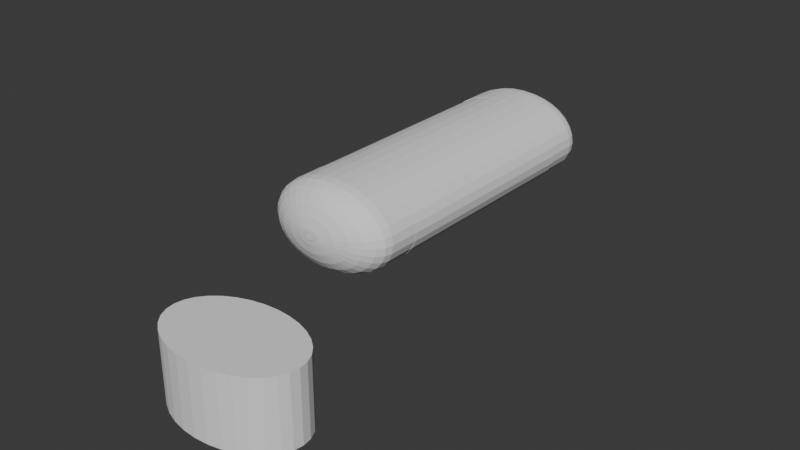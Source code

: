 # Source: compressortank2.blend  (saved by Blender 4.0.36; exported with 4.5.12 LTS)
import bpy
from mathutils import Matrix  # noqa: F401  (used for matrix-valued properties, if any)

bpy.ops.wm.read_factory_settings(use_empty=True)
scene = bpy.context.scene
scene.name = 'Scene'

# ---- collections
col_collection = bpy.data.collections.new('Collection'); scene.collection.children.link(col_collection)

# ---- world
world_world = bpy.data.worlds.new('World'); scene.world = world_world
world_world.use_nodes = True; world_world.node_tree.nodes.clear()
_N = world_world.node_tree.nodes; _L = world_world.node_tree.links
n0 = _N.new('ShaderNodeOutputWorld'); n0.name = 'World Output'; n0.location = (300, 300)
n1 = _N.new('ShaderNodeBackground'); n1.name = 'Background'; n1.location = (10, 300)
n1.inputs[0].default_value = (0.05088, 0.05088, 0.05088, 1.0)
_L.new(n1.outputs[0], n0.inputs[0])
n0.is_active_output = True
world_world.color = (0.05088, 0.05088, 0.05088)
world_world.use_sun_shadow = False
world_world.sun_shadow_jitter_overblur = 0.0

# ---- meshes
me_cylinder_002 = bpy.data.meshes.new('Cylinder.002')
me_cylinder_002.from_pydata([(0.0, 1.0, -1.0), (0.0, 1.0, 1.0), (0.1951, 0.9808, -1.0), (0.1951, 0.9808, 1.0), (0.3827, 0.9239, -1.0), (0.3827, 0.9239, 1.0), (0.5556, 0.8315, -1.0), (0.5556, 0.8315, 1.0), (0.7071, 0.7071, -1.0), (0.7071, 0.7071, 1.0), (0.8315, 0.5556, -1.0), (0.8315, 0.5556, 1.0), (0.9239, 0.3827, -1.0), (0.9239, 0.3827, 1.0), (0.9808, 0.1951, -1.0), (0.9808, 0.1951, 1.0), (1.0, 0.0, -1.0), (1.0, 0.0, 1.0), (0.9808, -0.1951, -1.0), (0.9808, -0.1951, 1.0), (0.9239, -0.3827, -1.0), (0.9239, -0.3827, 1.0), (0.8315, -0.5556, -1.0), (0.8315, -0.5556, 1.0), (0.7071, -0.7071, -1.0), (0.7071, -0.7071, 1.0), (0.5556, -0.8315, -1.0), (0.5556, -0.8315, 1.0), (0.3827, -0.9239, -1.0), (0.3827, -0.9239, 1.0), (0.1951, -0.9808, -1.0), (0.1951, -0.9808, 1.0), (0.0, -1.0, -1.0), (0.0, -1.0, 1.0), (-0.1951, -0.9808, -1.0), (-0.1951, -0.9808, 1.0), (-0.3827, -0.9239, -1.0), (-0.3827, -0.9239, 1.0), (-0.5556, -0.8315, -1.0), (-0.5556, -0.8315, 1.0), (-0.7071, -0.7071, -1.0), (-0.7071, -0.7071, 1.0), (-0.8315, -0.5556, -1.0), (-0.8315, -0.5556, 1.0), (-0.9239, -0.3827, -1.0), (-0.9239, -0.3827, 1.0), (-0.9808, -0.1951, -1.0), (-0.9808, -0.1951, 1.0), (-1.0, 0.0, -1.0), (-1.0, 0.0, 1.0), (-0.9808, 0.1951, -1.0), (-0.9808, 0.1951, 1.0), (-0.9239, 0.3827, -1.0), (-0.9239, 0.3827, 1.0), (-0.8315, 0.5556, -1.0), (-0.8315, 0.5556, 1.0), (-0.7071, 0.7071, -1.0), (-0.7071, 0.7071, 1.0), (-0.5556, 0.8315, -1.0), (-0.5556, 0.8315, 1.0), (-0.3827, 0.9239, -1.0), (-0.3827, 0.9239, 1.0), (-0.1951, 0.9808, -1.0), (-0.1951, 0.9808, 1.0)], [], [(0, 1, 3, 2), (2, 3, 5, 4), (4, 5, 7, 6), (6, 7, 9, 8), (8, 9, 11, 10), (10, 11, 13, 12), (12, 13, 15, 14), (14, 15, 17, 16), (16, 17, 19, 18), (18, 19, 21, 20), (20, 21, 23, 22), (22, 23, 25, 24), (24, 25, 27, 26), (26, 27, 29, 28), (28, 29, 31, 30), (30, 31, 33, 32), (32, 33, 35, 34), (34, 35, 37, 36), (36, 37, 39, 38), (38, 39, 41, 40), (40, 41, 43, 42), (42, 43, 45, 44), (44, 45, 47, 46), (46, 47, 49, 48), (48, 49, 51, 50), (50, 51, 53, 52), (52, 53, 55, 54), (54, 55, 57, 56), (56, 57, 59, 58), (58, 59, 61, 60), (3, 1, 63, 61, 59, 57, 55, 53, 51, 49, 47, 45, 43, 41, 39, 37, 35, 33, 31, 29, 27, 25, 23, 21, 19, 17, 15, 13, 11, 9, 7, 5), (60, 61, 63, 62), (62, 63, 1, 0), (0, 2, 4, 6, 8, 10, 12, 14, 16, 18, 20, 22, 24, 26, 28, 30, 32, 34, 36, 38, 40, 42, 44, 46, 48, 50, 52, 54, 56, 58, 60, 62)])
_uv = me_cylinder_002.uv_layers.new(name='UVMap')
_uv.uv.foreach_set('vector', [1.0, 0.5, 1.0, 1.0, 0.9688, 1.0, 0.9688, 0.5, 0.9688, 0.5, 0.9688, 1.0, 0.9375, 1.0, 0.9375, 0.5, 0.9375, 0.5, 0.9375, 1.0, 0.9062, 1.0, 0.9062, 0.5, 0.9062, 0.5, 0.9062, 1.0, 0.875, 1.0, 0.875, 0.5, 0.875, 0.5, 0.875, 1.0, 0.8438, 1.0, 0.8438, 0.5, 0.8438, 0.5, 0.8438, 1.0, 0.8125, 1.0, 0.8125, 0.5, 0.8125, 0.5, 0.8125, 1.0, 0.7812, 1.0, 0.7812, 0.5, 0.7812, 0.5, 0.7812, 1.0, 0.75, 1.0, 0.75, 0.5, 0.75, 0.5, 0.75, 1.0, 0.7188, 1.0, 0.7188, 0.5, 0.7188, 0.5, 0.7188, 1.0, 0.6875, 1.0, 0.6875, 0.5, 0.6875, 0.5, 0.6875, 1.0, 0.6562, 1.0, 0.6562, 0.5, 0.6562, 0.5, 0.6562, 1.0, 0.625, 1.0, 0.625, 0.5, 0.625, 0.5, 0.625, 1.0, 0.5938, 1.0, 0.5938, 0.5, 0.5938, 0.5, 0.5938, 1.0, 0.5625, 1.0, 0.5625, 0.5, 0.5625, 0.5, 0.5625, 1.0, 0.5312, 1.0, 0.5312, 0.5, 0.5312, 0.5, 0.5312, 1.0, 0.5, 1.0, 0.5, 0.5, 0.5, 0.5, 0.5, 1.0, 0.4688, 1.0, 0.4688, 0.5, 0.4688, 0.5, 0.4688, 1.0, 0.4375, 1.0, 0.4375, 0.5, 0.4375, 0.5, 0.4375, 1.0, 0.4062, 1.0, 0.4062, 0.5, 0.4062, 0.5, 0.4062, 1.0, 0.375, 1.0, 0.375, 0.5, 0.375, 0.5, 0.375, 1.0, 0.3438, 1.0, 0.3438, 0.5, 0.3438, 0.5, 0.3438, 1.0, 0.3125, 1.0, 0.3125, 0.5, 0.3125, 0.5, 0.3125, 1.0, 0.2812, 1.0, 0.2812, 0.5, 0.2812, 0.5, 0.2812, 1.0, 0.25, 1.0, 0.25, 0.5, 0.25, 0.5, 0.25, 1.0, 0.2188, 1.0, 0.2188, 0.5, 0.2188, 0.5, 0.2188, 1.0, 0.1875, 1.0, 0.1875, 0.5, 0.1875, 0.5, 0.1875, 1.0, 0.1562, 1.0, 0.1562, 0.5, 0.1562, 0.5, 0.1562, 1.0, 0.125, 1.0, 0.125, 0.5, 0.125, 0.5, 0.125, 1.0, 0.09375, 1.0, 0.09375, 0.5, 0.09375, 0.5, 0.09375, 1.0, 0.0625, 1.0, 0.0625, 0.5, 0.2968, 0.4854, 0.25, 0.49, 0.2032, 0.4854, 0.1582, 0.4717, 0.1167, 0.4496, 0.08029, 0.4197, 0.05045, 0.3833, 0.02827, 0.3418, 0.01461, 0.2968, 0.01, 0.25, 0.01461, 0.2032, 0.02827, 0.1582, 0.05045, 0.1167, 0.08029, 0.08029, 0.1167, 0.05045, 0.1582, 0.02827, 0.2032, 0.01461, 0.25, 0.01, 0.2968, 0.01461, 0.3418, 0.02827, 0.3833, 0.05045, 0.4197, 0.08029, 0.4496, 0.1167, 0.4717, 0.1582, 0.4854, 0.2032, 0.49, 0.25, 0.4854, 0.2968, 0.4717, 0.3418, 0.4496, 0.3833, 0.4197, 0.4197, 0.3833, 0.4496, 0.3418, 0.4717, 0.0625, 0.5, 0.0625, 1.0, 0.03125, 1.0, 0.03125, 0.5, 0.03125, 0.5, 0.03125, 1.0, 0.0, 1.0, 0.0, 0.5, 0.75, 0.49, 0.7968, 0.4854, 0.8418, 0.4717, 0.8833, 0.4496, 0.9197, 0.4197, 0.9496, 0.3833, 0.9717, 0.3418, 0.9854, 0.2968, 0.99, 0.25, 0.9854, 0.2032, 0.9717, 0.1582, 0.9496, 0.1167, 0.9197, 0.08029, 0.8833, 0.05045, 0.8418, 0.02827, 0.7968, 0.01461, 0.75, 0.01, 0.7032, 0.01461, 0.6582, 0.02827, 0.6167, 0.05045, 0.5803, 0.08029, 0.5504, 0.1167, 0.5283, 0.1582, 0.5146, 0.2032, 0.51, 0.25, 0.5146, 0.2968, 0.5283, 0.3418, 0.5504, 0.3833, 0.5803, 0.4197, 0.6167, 0.4496, 0.6582, 0.4717, 0.7032, 0.4854])
me_cylinder_002.update()
me_cylinder_004 = bpy.data.meshes.new('Cylinder.004')
me_cylinder_004.from_pydata([(0.0, 1.0, -1.0), (0.1951, 0.9808, -1.0), (0.3827, 0.9239, -1.0), (0.5556, 0.8315, -1.0), (0.7071, 0.7071, -1.0), (0.8315, 0.5556, -1.0), (0.9239, 0.3827, -1.0), (0.9808, 0.1951, -1.0), (1.0, 0.0, -1.0), (0.9808, -0.1951, -1.0), (0.9239, -0.3827, -1.0), (0.8315, -0.5556, -1.0), (0.7071, -0.7071, -1.0), (0.5556, -0.8315, -1.0), (0.3827, -0.9239, -1.0), (0.1951, -0.9808, -1.0), (0.0, -1.0, -1.0), (-0.1951, -0.9808, -1.0), (-0.3827, -0.9239, -1.0), (-0.5556, -0.8315, -1.0), (-0.7071, -0.7071, -1.0), (-0.8315, -0.5556, -1.0), (-0.9239, -0.3827, -1.0), (-0.9808, -0.1951, -1.0), (-1.0, 0.0, -1.0), (-0.9808, 0.1951, -1.0), (-0.9239, 0.3827, -1.0), (-0.8315, 0.5556, -1.0), (-0.7071, 0.7071, -1.0), (-0.5556, 0.8315, -1.0), (-0.3827, 0.9239, -1.0), (-0.1951, 0.9808, -1.0), (0.0, -0.0664, 1.0), (0.0, 1.0, -0.06127), (0.0, 0.1709, 0.9734), (0.0, 0.3963, 0.8949), (0.0, 0.5985, 0.7685), (0.0, 0.7673, 0.6004), (0.0, 0.8944, 0.3992), (0.0, 0.9733, 0.1749), (-0.01295, -0.06513, 1.0), (0.1951, 0.9808, -0.06127), (0.03334, 0.1676, 0.9734), (0.07731, 0.3887, 0.8949), (0.1168, 0.587, 0.7685), (0.1497, 0.7526, 0.6004), (0.1745, 0.8772, 0.3992), (0.1899, 0.9546, 0.1749), (-0.02541, -0.06135, 1.0), (0.3827, 0.9239, -0.06127), (0.0654, 0.1579, 0.9734), (0.1517, 0.3661, 0.8949), (0.229, 0.5529, 0.7685), (0.2937, 0.7089, 0.6004), (0.3423, 0.8263, 0.3992), (0.3725, 0.8992, 0.1749), (-0.03689, -0.05521, 1.0), (0.5556, 0.8315, -0.06127), (0.09494, 0.1421, 0.9734), (0.2202, 0.3295, 0.8949), (0.3325, 0.4976, 0.7685), (0.4263, 0.638, 0.6004), (0.4969, 0.7437, 0.3992), (0.5407, 0.8092, 0.1749), (-0.04695, -0.04695, 1.0), (0.7071, 0.7071, -0.06127), (0.1208, 0.1208, 0.9734), (0.2802, 0.2802, 0.8949), (0.4232, 0.4232, 0.7685), (0.5426, 0.5426, 0.6004), (0.6324, 0.6324, 0.3992), (0.6882, 0.6882, 0.1749), (-0.05521, -0.03689, 1.0), (0.8315, 0.5556, -0.06127), (0.1421, 0.09494, 0.9734), (0.3295, 0.2202, 0.8949), (0.4976, 0.3325, 0.7685), (0.638, 0.4263, 0.6004), (0.7437, 0.4969, 0.3992), (0.8092, 0.5407, 0.1749), (-0.06135, -0.02541, 1.0), (0.9239, 0.3827, -0.06127), (0.1579, 0.0654, 0.9734), (0.3661, 0.1517, 0.8949), (0.5529, 0.229, 0.7685), (0.7089, 0.2937, 0.6004), (0.8263, 0.3423, 0.3992), (0.8992, 0.3725, 0.1749), (-0.06513, -0.01295, 1.0), (0.9808, 0.1951, -0.06127), (0.1676, 0.03334, 0.9734), (0.3887, 0.07731, 0.8949), (0.587, 0.1168, 0.7685), (0.7526, 0.1497, 0.6004), (0.8772, 0.1745, 0.3992), (0.9546, 0.1899, 0.1749), (-0.0664, 0.0, 1.0), (1.0, 0.0, -0.06127), (0.1709, 0.0, 0.9734), (0.3963, 0.0, 0.8949), (0.5985, 0.0, 0.7685), (0.7673, 0.0, 0.6004), (0.8944, 0.0, 0.3992), (0.9733, 0.0, 0.1749), (-0.06513, 0.01295, 1.0), (0.9808, -0.1951, -0.06127), (0.1676, -0.03334, 0.9734), (0.3887, -0.07731, 0.8949), (0.587, -0.1168, 0.7685), (0.7526, -0.1497, 0.6004), (0.8772, -0.1745, 0.3992), (0.9546, -0.1899, 0.1749), (-0.06135, 0.02541, 1.0), (0.9239, -0.3827, -0.06127), (0.1579, -0.0654, 0.9734), (0.3661, -0.1517, 0.8949), (0.5529, -0.229, 0.7685), (0.7089, -0.2937, 0.6004), (0.8263, -0.3423, 0.3992), (0.8992, -0.3725, 0.1749), (-0.05521, 0.03689, 1.0), (0.8315, -0.5556, -0.06127), (0.1421, -0.09494, 0.9734), (0.3295, -0.2202, 0.8949), (0.4976, -0.3325, 0.7685), (0.638, -0.4263, 0.6004), (0.7437, -0.4969, 0.3992), (0.8092, -0.5407, 0.1749), (-0.04695, 0.04695, 1.0), (0.7071, -0.7071, -0.06127), (0.1208, -0.1208, 0.9734), (0.2802, -0.2802, 0.8949), (0.4232, -0.4232, 0.7685), (0.5426, -0.5426, 0.6004), (0.6324, -0.6324, 0.3992), (0.6882, -0.6882, 0.1749), (-0.03689, 0.05521, 1.0), (0.5556, -0.8315, -0.06127), (0.09494, -0.1421, 0.9734), (0.2202, -0.3295, 0.8949), (0.3325, -0.4976, 0.7685), (0.4263, -0.638, 0.6004), (0.4969, -0.7437, 0.3992), (0.5407, -0.8092, 0.1749), (-0.02541, 0.06135, 1.0), (0.3827, -0.9239, -0.06127), (0.0654, -0.1579, 0.9734), (0.1517, -0.3661, 0.8949), (0.229, -0.5529, 0.7685), (0.2937, -0.7089, 0.6004), (0.3423, -0.8263, 0.3992), (0.3725, -0.8992, 0.1749), (-0.01295, 0.06513, 1.0), (0.1951, -0.9808, -0.06127), (0.03334, -0.1676, 0.9734), (0.07731, -0.3887, 0.8949), (0.1168, -0.587, 0.7685), (0.1497, -0.7526, 0.6004), (0.1745, -0.8772, 0.3992), (0.1899, -0.9546, 0.1749), (0.0, 0.0664, 1.0), (0.0, -1.0, -0.06127), (0.0, -0.1709, 0.9734), (0.0, -0.3963, 0.8949), (0.0, -0.5985, 0.7685), (0.0, -0.7673, 0.6004), (0.0, -0.8944, 0.3992), (0.0, -0.9733, 0.1749), (0.01295, 0.06513, 1.0), (-0.1951, -0.9808, -0.06127), (-0.03334, -0.1676, 0.9734), (-0.07731, -0.3887, 0.8949), (-0.1168, -0.587, 0.7685), (-0.1497, -0.7526, 0.6004), (-0.1745, -0.8772, 0.3992), (-0.1899, -0.9546, 0.1749), (0.02541, 0.06135, 1.0), (-0.3827, -0.9239, -0.06127), (-0.0654, -0.1579, 0.9734), (-0.1517, -0.3661, 0.8949), (-0.229, -0.5529, 0.7685), (-0.2937, -0.7089, 0.6004), (-0.3423, -0.8263, 0.3992), (-0.3725, -0.8992, 0.1749), (0.03689, 0.05521, 1.0), (-0.5556, -0.8315, -0.06127), (-0.09494, -0.1421, 0.9734), (-0.2202, -0.3295, 0.8949), (-0.3325, -0.4976, 0.7685), (-0.4263, -0.638, 0.6004), (-0.4969, -0.7437, 0.3992), (-0.5407, -0.8092, 0.1749), (0.04695, 0.04695, 1.0), (-0.7071, -0.7071, -0.06127), (-0.1208, -0.1208, 0.9734), (-0.2802, -0.2802, 0.8949), (-0.4232, -0.4232, 0.7685), (-0.5426, -0.5426, 0.6004), (-0.6324, -0.6324, 0.3992), (-0.6882, -0.6882, 0.1749), (0.05521, 0.03689, 1.0), (-0.8315, -0.5556, -0.06127), (-0.1421, -0.09494, 0.9734), (-0.3295, -0.2202, 0.8949), (-0.4976, -0.3325, 0.7685), (-0.638, -0.4263, 0.6004), (-0.7437, -0.4969, 0.3992), (-0.8092, -0.5407, 0.1749), (0.06135, 0.02541, 1.0), (-0.9239, -0.3827, -0.06127), (-0.1579, -0.0654, 0.9734), (-0.3661, -0.1517, 0.8949), (-0.5529, -0.229, 0.7685), (-0.7089, -0.2937, 0.6004), (-0.8263, -0.3423, 0.3992), (-0.8992, -0.3725, 0.1749), (0.06513, 0.01295, 1.0), (-0.9808, -0.1951, -0.06127), (-0.1676, -0.03334, 0.9734), (-0.3887, -0.07731, 0.8949), (-0.587, -0.1168, 0.7685), (-0.7526, -0.1497, 0.6004), (-0.8772, -0.1745, 0.3992), (-0.9546, -0.1899, 0.1749), (0.0664, 0.0, 1.0), (-1.0, 0.0, -0.06127), (-0.1709, 0.0, 0.9734), (-0.3963, 0.0, 0.8949), (-0.5985, 0.0, 0.7685), (-0.7673, 0.0, 0.6004), (-0.8944, 0.0, 0.3992), (-0.9733, 0.0, 0.1749), (0.06513, -0.01295, 1.0), (-0.9808, 0.1951, -0.06127), (-0.1676, 0.03334, 0.9734), (-0.3887, 0.07731, 0.8949), (-0.587, 0.1168, 0.7685), (-0.7526, 0.1497, 0.6004), (-0.8772, 0.1745, 0.3992), (-0.9546, 0.1899, 0.1749), (0.06135, -0.02541, 1.0), (-0.9239, 0.3827, -0.06127), (-0.1579, 0.0654, 0.9734), (-0.3661, 0.1517, 0.8949), (-0.5529, 0.229, 0.7685), (-0.7089, 0.2937, 0.6004), (-0.8263, 0.3423, 0.3992), (-0.8992, 0.3725, 0.1749), (0.05521, -0.03689, 1.0), (-0.8315, 0.5556, -0.06127), (-0.1421, 0.09494, 0.9734), (-0.3295, 0.2202, 0.8949), (-0.4976, 0.3325, 0.7685), (-0.638, 0.4263, 0.6004), (-0.7437, 0.4969, 0.3992), (-0.8092, 0.5407, 0.1749), (0.04695, -0.04695, 1.0), (-0.7071, 0.7071, -0.06127), (-0.1208, 0.1208, 0.9734), (-0.2802, 0.2802, 0.8949), (-0.4232, 0.4232, 0.7685), (-0.5426, 0.5426, 0.6004), (-0.6324, 0.6324, 0.3992), (-0.6882, 0.6882, 0.1749), (0.03689, -0.05521, 1.0), (-0.5556, 0.8315, -0.06127), (-0.09494, 0.1421, 0.9734), (-0.2202, 0.3295, 0.8949), (-0.3325, 0.4976, 0.7685), (-0.4263, 0.638, 0.6004), (-0.4969, 0.7437, 0.3992), (-0.5407, 0.8092, 0.1749), (0.02541, -0.06135, 1.0), (-0.3827, 0.9239, -0.06127), (-0.0654, 0.1579, 0.9734), (-0.1517, 0.3661, 0.8949), (-0.229, 0.5529, 0.7685), (-0.2937, 0.7089, 0.6004), (-0.3423, 0.8263, 0.3992), (-0.3725, 0.8992, 0.1749), (0.01295, -0.06513, 1.0), (-0.1951, 0.9808, -0.06127), (-0.03334, 0.1676, 0.9734), (-0.07731, 0.3887, 0.8949), (-0.1168, 0.587, 0.7685), (-0.1497, 0.7526, 0.6004), (-0.1745, 0.8772, 0.3992), (-0.1899, 0.9546, 0.1749)], [], [(31, 281, 33, 0), (2, 49, 57, 3), (3, 57, 65, 4), (4, 65, 73, 5), (5, 73, 81, 6), (6, 81, 89, 7), (7, 89, 97, 8), (8, 97, 105, 9), (9, 105, 113, 10), (10, 113, 121, 11), (11, 121, 129, 12), (12, 129, 137, 13), (13, 137, 145, 14), (14, 145, 153, 15), (15, 153, 161, 16), (16, 161, 169, 17), (17, 169, 177, 18), (18, 177, 185, 19), (19, 185, 193, 20), (20, 193, 201, 21), (21, 201, 209, 22), (22, 209, 217, 23), (23, 217, 225, 24), (24, 225, 233, 25), (25, 233, 241, 26), (26, 241, 249, 27), (27, 249, 257, 28), (28, 257, 265, 29), (29, 265, 273, 30), (30, 273, 281, 31), (0, 33, 41, 1), (1, 41, 49, 2), (0, 1, 2, 3, 4, 5, 6, 7, 8, 9, 10, 11, 12, 13, 14, 15, 16, 17, 18, 19, 20, 21, 22, 23, 24, 25, 26, 27, 28, 29, 30, 31), (41, 33, 39, 47), (47, 39, 38, 46), (46, 38, 37, 45), (45, 37, 36, 44), (44, 36, 35, 43), (43, 35, 34, 42), (42, 34, 32, 40), (49, 41, 47, 55), (55, 47, 46, 54), (54, 46, 45, 53), (53, 45, 44, 52), (52, 44, 43, 51), (51, 43, 42, 50), (50, 42, 40, 48), (57, 49, 55, 63), (63, 55, 54, 62), (62, 54, 53, 61), (61, 53, 52, 60), (60, 52, 51, 59), (59, 51, 50, 58), (58, 50, 48, 56), (65, 57, 63, 71), (71, 63, 62, 70), (70, 62, 61, 69), (69, 61, 60, 68), (68, 60, 59, 67), (67, 59, 58, 66), (66, 58, 56, 64), (73, 65, 71, 79), (79, 71, 70, 78), (78, 70, 69, 77), (77, 69, 68, 76), (76, 68, 67, 75), (75, 67, 66, 74), (74, 66, 64, 72), (81, 73, 79, 87), (87, 79, 78, 86), (86, 78, 77, 85), (85, 77, 76, 84), (84, 76, 75, 83), (83, 75, 74, 82), (82, 74, 72, 80), (89, 81, 87, 95), (95, 87, 86, 94), (94, 86, 85, 93), (93, 85, 84, 92), (92, 84, 83, 91), (91, 83, 82, 90), (90, 82, 80, 88), (97, 89, 95, 103), (103, 95, 94, 102), (102, 94, 93, 101), (101, 93, 92, 100), (100, 92, 91, 99), (99, 91, 90, 98), (98, 90, 88, 96), (105, 97, 103, 111), (111, 103, 102, 110), (110, 102, 101, 109), (109, 101, 100, 108), (108, 100, 99, 107), (107, 99, 98, 106), (106, 98, 96, 104), (113, 105, 111, 119), (119, 111, 110, 118), (118, 110, 109, 117), (117, 109, 108, 116), (116, 108, 107, 115), (115, 107, 106, 114), (114, 106, 104, 112), (121, 113, 119, 127), (127, 119, 118, 126), (126, 118, 117, 125), (125, 117, 116, 124), (124, 116, 115, 123), (123, 115, 114, 122), (122, 114, 112, 120), (129, 121, 127, 135), (135, 127, 126, 134), (134, 126, 125, 133), (133, 125, 124, 132), (132, 124, 123, 131), (131, 123, 122, 130), (130, 122, 120, 128), (137, 129, 135, 143), (143, 135, 134, 142), (142, 134, 133, 141), (141, 133, 132, 140), (140, 132, 131, 139), (139, 131, 130, 138), (138, 130, 128, 136), (145, 137, 143, 151), (151, 143, 142, 150), (150, 142, 141, 149), (149, 141, 140, 148), (148, 140, 139, 147), (147, 139, 138, 146), (146, 138, 136, 144), (153, 145, 151, 159), (159, 151, 150, 158), (158, 150, 149, 157), (157, 149, 148, 156), (156, 148, 147, 155), (155, 147, 146, 154), (154, 146, 144, 152), (161, 153, 159, 167), (167, 159, 158, 166), (166, 158, 157, 165), (165, 157, 156, 164), (164, 156, 155, 163), (163, 155, 154, 162), (162, 154, 152, 160), (169, 161, 167, 175), (175, 167, 166, 174), (174, 166, 165, 173), (173, 165, 164, 172), (172, 164, 163, 171), (171, 163, 162, 170), (170, 162, 160, 168), (177, 169, 175, 183), (183, 175, 174, 182), (182, 174, 173, 181), (181, 173, 172, 180), (180, 172, 171, 179), (179, 171, 170, 178), (178, 170, 168, 176), (185, 177, 183, 191), (191, 183, 182, 190), (190, 182, 181, 189), (189, 181, 180, 188), (188, 180, 179, 187), (187, 179, 178, 186), (186, 178, 176, 184), (193, 185, 191, 199), (199, 191, 190, 198), (198, 190, 189, 197), (197, 189, 188, 196), (196, 188, 187, 195), (195, 187, 186, 194), (194, 186, 184, 192), (201, 193, 199, 207), (207, 199, 198, 206), (206, 198, 197, 205), (205, 197, 196, 204), (204, 196, 195, 203), (203, 195, 194, 202), (202, 194, 192, 200), (209, 201, 207, 215), (215, 207, 206, 214), (214, 206, 205, 213), (213, 205, 204, 212), (212, 204, 203, 211), (211, 203, 202, 210), (210, 202, 200, 208), (217, 209, 215, 223), (223, 215, 214, 222), (222, 214, 213, 221), (221, 213, 212, 220), (220, 212, 211, 219), (219, 211, 210, 218), (218, 210, 208, 216), (225, 217, 223, 231), (231, 223, 222, 230), (230, 222, 221, 229), (229, 221, 220, 228), (228, 220, 219, 227), (227, 219, 218, 226), (226, 218, 216, 224), (233, 225, 231, 239), (239, 231, 230, 238), (238, 230, 229, 237), (237, 229, 228, 236), (236, 228, 227, 235), (235, 227, 226, 234), (234, 226, 224, 232), (241, 233, 239, 247), (247, 239, 238, 246), (246, 238, 237, 245), (245, 237, 236, 244), (244, 236, 235, 243), (243, 235, 234, 242), (242, 234, 232, 240), (249, 241, 247, 255), (255, 247, 246, 254), (254, 246, 245, 253), (253, 245, 244, 252), (252, 244, 243, 251), (251, 243, 242, 250), (250, 242, 240, 248), (257, 249, 255, 263), (263, 255, 254, 262), (262, 254, 253, 261), (261, 253, 252, 260), (260, 252, 251, 259), (259, 251, 250, 258), (258, 250, 248, 256), (265, 257, 263, 271), (271, 263, 262, 270), (270, 262, 261, 269), (269, 261, 260, 268), (268, 260, 259, 267), (267, 259, 258, 266), (266, 258, 256, 264), (273, 265, 271, 279), (279, 271, 270, 278), (278, 270, 269, 277), (277, 269, 268, 276), (276, 268, 267, 275), (275, 267, 266, 274), (274, 266, 264, 272), (281, 273, 279, 287), (287, 279, 278, 286), (286, 278, 277, 285), (285, 277, 276, 284), (284, 276, 275, 283), (283, 275, 274, 282), (282, 274, 272, 280), (33, 281, 287, 39), (39, 287, 286, 38), (38, 286, 285, 37), (37, 285, 284, 36), (36, 284, 283, 35), (35, 283, 282, 34), (34, 282, 280, 32), (40, 32, 280, 272, 264, 256, 248, 240, 232, 224, 216, 208, 200, 192, 184, 176, 168, 160, 152, 144, 136, 128, 120, 112, 104, 96, 88, 80, 72, 64, 56, 48)])
_uv = me_cylinder_004.uv_layers.new(name='UVMap')
_uv.uv.foreach_set('vector', [0.03125, 0.5, 0.03125, 0.7347, 0.0, 0.7347, 0.0, 0.5, 0.9375, 0.5, 0.9375, 0.7347, 0.9062, 0.7347, 0.9062, 0.5, 0.9062, 0.5, 0.9062, 0.7347, 0.875, 0.7347, 0.875, 0.5, 0.875, 0.5, 0.875, 0.7347, 0.8438, 0.7347, 0.8438, 0.5, 0.8438, 0.5, 0.8438, 0.7347, 0.8125, 0.7347, 0.8125, 0.5, 0.8125, 0.5, 0.8125, 0.7347, 0.7812, 0.7347, 0.7812, 0.5, 0.7812, 0.5, 0.7812, 0.7347, 0.75, 0.7347, 0.75, 0.5, 0.75, 0.5, 0.75, 0.7347, 0.7188, 0.7347, 0.7188, 0.5, 0.7188, 0.5, 0.7188, 0.7347, 0.6875, 0.7347, 0.6875, 0.5, 0.6875, 0.5, 0.6875, 0.7347, 0.6562, 0.7347, 0.6562, 0.5, 0.6562, 0.5, 0.6562, 0.7347, 0.625, 0.7347, 0.625, 0.5, 0.625, 0.5, 0.625, 0.7347, 0.5938, 0.7347, 0.5938, 0.5, 0.5938, 0.5, 0.5938, 0.7347, 0.5625, 0.7347, 0.5625, 0.5, 0.5625, 0.5, 0.5625, 0.7347, 0.5312, 0.7347, 0.5312, 0.5, 0.5312, 0.5, 0.5312, 0.7347, 0.5, 0.7347, 0.5, 0.5, 0.5, 0.5, 0.5, 0.7347, 0.4688, 0.7347, 0.4688, 0.5, 0.4688, 0.5, 0.4688, 0.7347, 0.4375, 0.7347, 0.4375, 0.5, 0.4375, 0.5, 0.4375, 0.7347, 0.4062, 0.7347, 0.4062, 0.5, 0.4062, 0.5, 0.4062, 0.7347, 0.375, 0.7347, 0.375, 0.5, 0.375, 0.5, 0.375, 0.7347, 0.3438, 0.7347, 0.3438, 0.5, 0.3438, 0.5, 0.3438, 0.7347, 0.3125, 0.7347, 0.3125, 0.5, 0.3125, 0.5, 0.3125, 0.7347, 0.2812, 0.7347, 0.2812, 0.5, 0.2812, 0.5, 0.2812, 0.7347, 0.25, 0.7347, 0.25, 0.5, 0.25, 0.5, 0.25, 0.7347, 0.2188, 0.7347, 0.2188, 0.5, 0.2188, 0.5, 0.2188, 0.7347, 0.1875, 0.7347, 0.1875, 0.5, 0.1875, 0.5, 0.1875, 0.7347, 0.1562, 0.7347, 0.1562, 0.5, 0.1562, 0.5, 0.1562, 0.7347, 0.125, 0.7347, 0.125, 0.5, 0.125, 0.5, 0.125, 0.7347, 0.09375, 0.7347, 0.09375, 0.5, 0.09375, 0.5, 0.09375, 0.7347, 0.0625, 0.7347, 0.0625, 0.5, 0.0625, 0.5, 0.0625, 0.7347, 0.03125, 0.7347, 0.03125, 0.5, 1.0, 0.5, 1.0, 0.7347, 0.9688, 0.7347, 0.9688, 0.5, 0.9688, 0.5, 0.9688, 0.7347, 0.9375, 0.7347, 0.9375, 0.5, 0.75, 0.49, 0.7968, 0.4854, 0.8418, 0.4717, 0.8833, 0.4496, 0.9197, 0.4197, 0.9496, 0.3833, 0.9717, 0.3418, 0.9854, 0.2968, 0.99, 0.25, 0.9854, 0.2032, 0.9717, 0.1582, 0.9496, 0.1167, 0.9197, 0.08029, 0.8833, 0.05045, 0.8418, 0.02827, 0.7968, 0.01461, 0.75, 0.01, 0.7032, 0.01461, 0.6582, 0.02827, 0.6167, 0.05045, 0.5803, 0.08029, 0.5504, 0.1167, 0.5283, 0.1582, 0.5146, 0.2032, 0.51, 0.25, 0.5146, 0.2968, 0.5283, 0.3418, 0.5504, 0.3833, 0.5803, 0.4197, 0.6167, 0.4496, 0.6582, 0.4717, 0.7032, 0.4854, 0.9688, 0.7347, 1.0, 0.7347, 0.9996, 0.7937, 0.9692, 0.7937, 0.9692, 0.7937, 0.9996, 0.7937, 0.9983, 0.8498, 0.9704, 0.8498, 0.9704, 0.8498, 0.9983, 0.8498, 0.9964, 1.0, 0.9724, 1.0, 0.2914, 0.4859, 0.2554, 0.4895, 0.25, 0.3936, 0.278, 0.3909, 0.278, 0.3909, 0.25, 0.3936, 0.25, 0.3451, 0.2686, 0.3433, 0.2686, 0.3433, 0.25, 0.3451, 0.25, 0.291, 0.258, 0.2902, 0.258, 0.2902, 0.25, 0.291, 0.25, 0.2341, 0.2469, 0.2344, 0.9375, 0.7347, 0.9688, 0.7347, 0.9683, 0.7937, 0.9379, 0.7937, 0.9379, 0.7937, 0.9683, 0.7937, 0.9671, 0.8498, 0.9392, 0.8498, 0.9392, 0.8498, 0.9671, 0.8498, 0.9651, 1.0, 0.9411, 1.0, 0.3366, 0.4733, 0.3021, 0.4838, 0.278, 0.3909, 0.305, 0.3827, 0.305, 0.3827, 0.278, 0.3909, 0.2686, 0.3433, 0.2864, 0.3379, 0.2864, 0.3379, 0.2686, 0.3433, 0.258, 0.2902, 0.2657, 0.2879, 0.2657, 0.2879, 0.258, 0.2902, 0.2469, 0.2344, 0.2439, 0.2353, 0.9062, 0.7347, 0.9375, 0.7347, 0.9371, 0.7937, 0.9067, 0.7937, 0.9067, 0.7937, 0.9371, 0.7937, 0.9358, 0.8498, 0.9079, 0.8498, 0.9079, 0.8498, 0.9358, 0.8498, 0.9339, 1.0, 0.9099, 1.0, 0.3785, 0.4521, 0.3467, 0.4692, 0.305, 0.3827, 0.3298, 0.3694, 0.3298, 0.3694, 0.305, 0.3827, 0.2864, 0.3379, 0.3028, 0.3291, 0.3028, 0.3291, 0.2864, 0.3379, 0.2657, 0.2879, 0.2728, 0.2841, 0.2728, 0.2841, 0.2657, 0.2879, 0.2439, 0.2353, 0.2411, 0.2367, 0.875, 0.7347, 0.9062, 0.7347, 0.9058, 0.7937, 0.8754, 0.7937, 0.8754, 0.7937, 0.9058, 0.7937, 0.9046, 0.8498, 0.8767, 0.8498, 0.8767, 0.8498, 0.9046, 0.8498, 0.9026, 1.0, 0.8786, 1.0, 0.4155, 0.4232, 0.3876, 0.4461, 0.3298, 0.3694, 0.3516, 0.3516, 0.3516, 0.3516, 0.3298, 0.3694, 0.3028, 0.3291, 0.3173, 0.3173, 0.3173, 0.3173, 0.3028, 0.3291, 0.2728, 0.2841, 0.279, 0.279, 0.279, 0.279, 0.2728, 0.2841, 0.2411, 0.2367, 0.2387, 0.2387, 0.8438, 0.7347, 0.875, 0.7347, 0.8746, 0.7937, 0.8442, 0.7937, 0.8442, 0.7937, 0.8746, 0.7937, 0.8733, 0.8498, 0.8454, 0.8498, 0.8454, 0.8498, 0.8733, 0.8498, 0.8714, 1.0, 0.8474, 1.0, 0.4461, 0.3876, 0.4232, 0.4155, 0.3516, 0.3516, 0.3694, 0.3298, 0.3694, 0.3298, 0.3516, 0.3516, 0.3173, 0.3173, 0.3291, 0.3028, 0.3291, 0.3028, 0.3173, 0.3173, 0.279, 0.279, 0.2841, 0.2728, 0.2841, 0.2728, 0.279, 0.279, 0.2387, 0.2387, 0.2367, 0.2411, 0.8125, 0.7347, 0.8438, 0.7347, 0.8433, 0.7937, 0.8129, 0.7937, 0.8129, 0.7937, 0.8433, 0.7937, 0.8421, 0.8498, 0.8142, 0.8498, 0.8142, 0.8498, 0.8421, 0.8498, 0.8401, 1.0, 0.8161, 1.0, 0.4692, 0.3467, 0.4521, 0.3785, 0.3694, 0.3298, 0.3827, 0.305, 0.3827, 0.305, 0.3694, 0.3298, 0.3291, 0.3028, 0.3379, 0.2864, 0.3379, 0.2864, 0.3291, 0.3028, 0.2841, 0.2728, 0.2879, 0.2657, 0.2879, 0.2657, 0.2841, 0.2728, 0.2367, 0.2411, 0.2353, 0.2439, 0.7812, 0.7347, 0.8125, 0.7347, 0.8121, 0.7937, 0.7817, 0.7937, 0.7817, 0.7937, 0.8121, 0.7937, 0.8108, 0.8498, 0.7829, 0.8498, 0.7829, 0.8498, 0.8108, 0.8498, 0.8089, 1.0, 0.7849, 1.0, 0.4838, 0.3021, 0.4733, 0.3366, 0.3827, 0.305, 0.3909, 0.278, 0.3909, 0.278, 0.3827, 0.305, 0.3379, 0.2864, 0.3433, 0.2686, 0.3433, 0.2686, 0.3379, 0.2864, 0.2879, 0.2657, 0.2902, 0.258, 0.2902, 0.258, 0.2879, 0.2657, 0.2353, 0.2439, 0.2344, 0.2469, 0.75, 0.7347, 0.7812, 0.7347, 0.7808, 0.7937, 0.7504, 0.7937, 0.7504, 0.7937, 0.7808, 0.7937, 0.7796, 0.8498, 0.7517, 0.8498, 0.7517, 0.8498, 0.7796, 0.8498, 0.7776, 1.0, 0.7536, 1.0, 0.4895, 0.2554, 0.4859, 0.2914, 0.3909, 0.278, 0.3936, 0.25, 0.3936, 0.25, 0.3909, 0.278, 0.3433, 0.2686, 0.3451, 0.25, 0.3451, 0.25, 0.3433, 0.2686, 0.2902, 0.258, 0.291, 0.25, 0.291, 0.25, 0.2902, 0.258, 0.2344, 0.2469, 0.2341, 0.25, 0.7188, 0.7347, 0.75, 0.7347, 0.7496, 0.7937, 0.7192, 0.7937, 0.7192, 0.7937, 0.7496, 0.7937, 0.7483, 0.8498, 0.7204, 0.8498, 0.7204, 0.8498, 0.7483, 0.8498, 0.7464, 1.0, 0.7224, 1.0, 0.4859, 0.2086, 0.4895, 0.2446, 0.3936, 0.25, 0.3909, 0.222, 0.3909, 0.222, 0.3936, 0.25, 0.3451, 0.25, 0.3433, 0.2314, 0.3433, 0.2314, 0.3451, 0.25, 0.291, 0.25, 0.2902, 0.242, 0.2902, 0.242, 0.291, 0.25, 0.2341, 0.25, 0.2344, 0.2531, 0.6875, 0.7347, 0.7188, 0.7347, 0.7183, 0.7937, 0.6879, 0.7937, 0.6879, 0.7937, 0.7183, 0.7937, 0.7171, 0.8498, 0.6892, 0.8498, 0.6892, 0.8498, 0.7171, 0.8498, 0.7151, 1.0, 0.6911, 1.0, 0.4733, 0.1634, 0.4838, 0.1979, 0.3909, 0.222, 0.3827, 0.195, 0.3827, 0.195, 0.3909, 0.222, 0.3433, 0.2314, 0.3379, 0.2136, 0.3379, 0.2136, 0.3433, 0.2314, 0.2902, 0.242, 0.2879, 0.2343, 0.2879, 0.2343, 0.2902, 0.242, 0.2344, 0.2531, 0.2353, 0.2561, 0.6562, 0.7347, 0.6875, 0.7347, 0.6871, 0.7937, 0.6567, 0.7937, 0.6567, 0.7937, 0.6871, 0.7937, 0.6858, 0.8498, 0.6579, 0.8498, 0.6579, 0.8498, 0.6858, 0.8498, 0.6839, 1.0, 0.6599, 1.0, 0.4521, 0.1215, 0.4692, 0.1533, 0.3827, 0.195, 0.3694, 0.1702, 0.3694, 0.1702, 0.3827, 0.195, 0.3379, 0.2136, 0.3291, 0.1972, 0.3291, 0.1972, 0.3379, 0.2136, 0.2879, 0.2343, 0.2841, 0.2272, 0.2841, 0.2272, 0.2879, 0.2343, 0.2353, 0.2561, 0.2367, 0.2589, 0.625, 0.7347, 0.6562, 0.7347, 0.6558, 0.7937, 0.6254, 0.7937, 0.6254, 0.7937, 0.6558, 0.7937, 0.6546, 0.8498, 0.6267, 0.8498, 0.6267, 0.8498, 0.6546, 0.8498, 0.6526, 1.0, 0.6286, 1.0, 0.4232, 0.08453, 0.4461, 0.1124, 0.3694, 0.1702, 0.3516, 0.1484, 0.3516, 0.1484, 0.3694, 0.1702, 0.3291, 0.1972, 0.3173, 0.1827, 0.3173, 0.1827, 0.3291, 0.1972, 0.2841, 0.2272, 0.279, 0.221, 0.279, 0.221, 0.2841, 0.2272, 0.2367, 0.2589, 0.2387, 0.2613, 0.5938, 0.7347, 0.625, 0.7347, 0.6246, 0.7937, 0.5942, 0.7937, 0.5942, 0.7937, 0.6246, 0.7937, 0.6234, 0.8498, 0.5954, 0.8498, 0.5954, 0.8498, 0.6234, 0.8498, 0.6214, 1.0, 0.5974, 1.0, 0.3876, 0.05392, 0.4155, 0.07682, 0.3516, 0.1484, 0.3298, 0.1306, 0.3298, 0.1306, 0.3516, 0.1484, 0.3173, 0.1827, 0.3028, 0.1709, 0.3028, 0.1709, 0.3173, 0.1827, 0.279, 0.221, 0.2728, 0.2159, 0.2728, 0.2159, 0.279, 0.221, 0.2387, 0.2613, 0.2411, 0.2633, 0.5625, 0.7347, 0.5938, 0.7347, 0.5933, 0.7937, 0.5629, 0.7937, 0.5629, 0.7937, 0.5933, 0.7937, 0.5921, 0.8498, 0.5642, 0.8498, 0.5642, 0.8498, 0.5921, 0.8498, 0.5901, 1.0, 0.5661, 1.0, 0.3467, 0.03085, 0.3785, 0.04787, 0.3298, 0.1306, 0.305, 0.1173, 0.305, 0.1173, 0.3298, 0.1306, 0.3028, 0.1709, 0.2864, 0.1621, 0.2864, 0.1621, 0.3028, 0.1709, 0.2728, 0.2159, 0.2657, 0.2121, 0.2657, 0.2121, 0.2728, 0.2159, 0.2411, 0.2633, 0.2439, 0.2647, 0.5312, 0.7347, 0.5625, 0.7347, 0.5621, 0.7937, 0.5317, 0.7937, 0.5317, 0.7937, 0.5621, 0.7937, 0.5608, 0.8498, 0.5329, 0.8498, 0.5329, 0.8498, 0.5608, 0.8498, 0.5589, 1.0, 0.5349, 1.0, 0.3021, 0.0162, 0.3366, 0.02668, 0.305, 0.1173, 0.278, 0.1091, 0.278, 0.1091, 0.305, 0.1173, 0.2864, 0.1621, 0.2686, 0.1567, 0.2686, 0.1567, 0.2864, 0.1621, 0.2657, 0.2121, 0.258, 0.2098, 0.258, 0.2098, 0.2657, 0.2121, 0.2439, 0.2647, 0.2469, 0.2656, 0.5, 0.7347, 0.5312, 0.7347, 0.5308, 0.7937, 0.5004, 0.7937, 0.5004, 0.7937, 0.5308, 0.7937, 0.5296, 0.8498, 0.5017, 0.8498, 0.5017, 0.8498, 0.5296, 0.8498, 0.5276, 1.0, 0.5036, 1.0, 0.2554, 0.01054, 0.2914, 0.01408, 0.278, 0.1091, 0.25, 0.1064, 0.25, 0.1064, 0.278, 0.1091, 0.2686, 0.1567, 0.25, 0.1549, 0.25, 0.1549, 0.2686, 0.1567, 0.258, 0.2098, 0.25, 0.209, 0.25, 0.209, 0.258, 0.2098, 0.2469, 0.2656, 0.25, 0.2659, 0.4688, 0.7347, 0.5, 0.7347, 0.4996, 0.7937, 0.4692, 0.7937, 0.4692, 0.7937, 0.4996, 0.7937, 0.4983, 0.8498, 0.4704, 0.8498, 0.4704, 0.8498, 0.4983, 0.8498, 0.4964, 1.0, 0.4724, 1.0, 0.2086, 0.01408, 0.2446, 0.01054, 0.25, 0.1064, 0.222, 0.1091, 0.222, 0.1091, 0.25, 0.1064, 0.25, 0.1549, 0.2314, 0.1567, 0.2314, 0.1567, 0.25, 0.1549, 0.25, 0.209, 0.242, 0.2098, 0.242, 0.2098, 0.25, 0.209, 0.25, 0.2659, 0.2531, 0.2656, 0.4375, 0.7347, 0.4688, 0.7347, 0.4683, 0.7937, 0.4379, 0.7937, 0.4379, 0.7937, 0.4683, 0.7937, 0.4671, 0.8498, 0.4392, 0.8498, 0.4392, 0.8498, 0.4671, 0.8498, 0.4651, 1.0, 0.4411, 1.0, 0.1634, 0.02668, 0.1979, 0.0162, 0.222, 0.1091, 0.195, 0.1173, 0.195, 0.1173, 0.222, 0.1091, 0.2314, 0.1567, 0.2136, 0.1621, 0.2136, 0.1621, 0.2314, 0.1567, 0.242, 0.2098, 0.2343, 0.2121, 0.2343, 0.2121, 0.242, 0.2098, 0.2531, 0.2656, 0.2561, 0.2647, 0.4062, 0.7347, 0.4375, 0.7347, 0.4371, 0.7937, 0.4067, 0.7937, 0.4067, 0.7937, 0.4371, 0.7937, 0.4358, 0.8498, 0.4079, 0.8498, 0.4079, 0.8498, 0.4358, 0.8498, 0.4339, 1.0, 0.4099, 1.0, 0.1215, 0.04787, 0.1533, 0.03085, 0.195, 0.1173, 0.1702, 0.1306, 0.1702, 0.1306, 0.195, 0.1173, 0.2136, 0.1621, 0.1972, 0.1709, 0.1972, 0.1709, 0.2136, 0.1621, 0.2343, 0.2121, 0.2272, 0.2159, 0.2272, 0.2159, 0.2343, 0.2121, 0.2561, 0.2647, 0.2589, 0.2633, 0.375, 0.7347, 0.4062, 0.7347, 0.4058, 0.7937, 0.3754, 0.7937, 0.3754, 0.7937, 0.4058, 0.7937, 0.4046, 0.8498, 0.3767, 0.8498, 0.3767, 0.8498, 0.4046, 0.8498, 0.4026, 1.0, 0.3786, 1.0, 0.08453, 0.07682, 0.1124, 0.05392, 0.1702, 0.1306, 0.1484, 0.1484, 0.1484, 0.1484, 0.1702, 0.1306, 0.1972, 0.1709, 0.1827, 0.1827, 0.1827, 0.1827, 0.1972, 0.1709, 0.2272, 0.2159, 0.221, 0.221, 0.221, 0.221, 0.2272, 0.2159, 0.2589, 0.2633, 0.2613, 0.2613, 0.3438, 0.7347, 0.375, 0.7347, 0.3746, 0.7937, 0.3442, 0.7937, 0.3442, 0.7937, 0.3746, 0.7937, 0.3733, 0.8498, 0.3454, 0.8498, 0.3454, 0.8498, 0.3733, 0.8498, 0.3714, 1.0, 0.3474, 1.0, 0.05392, 0.1124, 0.07682, 0.08453, 0.1484, 0.1484, 0.1306, 0.1702, 0.1306, 0.1702, 0.1484, 0.1484, 0.1827, 0.1827, 0.1709, 0.1972, 0.1709, 0.1972, 0.1827, 0.1827, 0.221, 0.221, 0.2159, 0.2272, 0.2159, 0.2272, 0.221, 0.221, 0.2613, 0.2613, 0.2633, 0.2589, 0.3125, 0.7347, 0.3438, 0.7347, 0.3433, 0.7937, 0.3129, 0.7937, 0.3129, 0.7937, 0.3433, 0.7937, 0.3421, 0.8498, 0.3142, 0.8498, 0.3142, 0.8498, 0.3421, 0.8498, 0.3401, 1.0, 0.3161, 1.0, 0.03085, 0.1533, 0.04787, 0.1215, 0.1306, 0.1702, 0.1173, 0.195, 0.1173, 0.195, 0.1306, 0.1702, 0.1709, 0.1972, 0.1621, 0.2136, 0.1621, 0.2136, 0.1709, 0.1972, 0.2159, 0.2272, 0.2121, 0.2343, 0.2121, 0.2343, 0.2159, 0.2272, 0.2633, 0.2589, 0.2647, 0.2561, 0.2812, 0.7347, 0.3125, 0.7347, 0.3121, 0.7937, 0.2817, 0.7937, 0.2817, 0.7937, 0.3121, 0.7937, 0.3108, 0.8498, 0.2829, 0.8498, 0.2829, 0.8498, 0.3108, 0.8498, 0.3089, 1.0, 0.2849, 1.0, 0.0162, 0.1979, 0.02668, 0.1634, 0.1173, 0.195, 0.1091, 0.222, 0.1091, 0.222, 0.1173, 0.195, 0.1621, 0.2136, 0.1567, 0.2314, 0.1567, 0.2314, 0.1621, 0.2136, 0.2121, 0.2343, 0.2098, 0.242, 0.2098, 0.242, 0.2121, 0.2343, 0.2647, 0.2561, 0.2656, 0.2531, 0.25, 0.7347, 0.2812, 0.7347, 0.2808, 0.7937, 0.2504, 0.7937, 0.2504, 0.7937, 0.2808, 0.7937, 0.2796, 0.8498, 0.2517, 0.8498, 0.2517, 0.8498, 0.2796, 0.8498, 0.2776, 1.0, 0.2536, 1.0, 0.01054, 0.2446, 0.01408, 0.2086, 0.1091, 0.222, 0.1064, 0.25, 0.1064, 0.25, 0.1091, 0.222, 0.1567, 0.2314, 0.1549, 0.25, 0.1549, 0.25, 0.1567, 0.2314, 0.2098, 0.242, 0.209, 0.25, 0.209, 0.25, 0.2098, 0.242, 0.2656, 0.2531, 0.2659, 0.25, 0.2188, 0.7347, 0.25, 0.7347, 0.2496, 0.7937, 0.2192, 0.7937, 0.2192, 0.7937, 0.2496, 0.7937, 0.2483, 0.8498, 0.2204, 0.8498, 0.2204, 0.8498, 0.2483, 0.8498, 0.2464, 1.0, 0.2224, 1.0, 0.01408, 0.2914, 0.01054, 0.2554, 0.1064, 0.25, 0.1091, 0.278, 0.1091, 0.278, 0.1064, 0.25, 0.1549, 0.25, 0.1567, 0.2686, 0.1567, 0.2686, 0.1549, 0.25, 0.209, 0.25, 0.2098, 0.258, 0.2098, 0.258, 0.209, 0.25, 0.2659, 0.25, 0.2656, 0.2469, 0.1875, 0.7347, 0.2188, 0.7347, 0.2183, 0.7937, 0.1879, 0.7937, 0.1879, 0.7937, 0.2183, 0.7937, 0.2171, 0.8498, 0.1892, 0.8498, 0.1892, 0.8498, 0.2171, 0.8498, 0.2151, 1.0, 0.1911, 1.0, 0.02668, 0.3366, 0.0162, 0.3021, 0.1091, 0.278, 0.1173, 0.305, 0.1173, 0.305, 0.1091, 0.278, 0.1567, 0.2686, 0.1621, 0.2864, 0.1621, 0.2864, 0.1567, 0.2686, 0.2098, 0.258, 0.2121, 0.2657, 0.2121, 0.2657, 0.2098, 0.258, 0.2656, 0.2469, 0.2647, 0.2439, 0.1562, 0.7347, 0.1875, 0.7347, 0.1871, 0.7937, 0.1567, 0.7937, 0.1567, 0.7937, 0.1871, 0.7937, 0.1858, 0.8498, 0.1579, 0.8498, 0.1579, 0.8498, 0.1858, 0.8498, 0.1839, 1.0, 0.1599, 1.0, 0.04787, 0.3785, 0.03085, 0.3467, 0.1173, 0.305, 0.1306, 0.3298, 0.1306, 0.3298, 0.1173, 0.305, 0.1621, 0.2864, 0.1709, 0.3028, 0.1709, 0.3028, 0.1621, 0.2864, 0.2121, 0.2657, 0.2159, 0.2728, 0.2159, 0.2728, 0.2121, 0.2657, 0.2647, 0.2439, 0.2633, 0.2411, 0.125, 0.7347, 0.1562, 0.7347, 0.1558, 0.7937, 0.1254, 0.7937, 0.1254, 0.7937, 0.1558, 0.7937, 0.1546, 0.8498, 0.1267, 0.8498, 0.1267, 0.8498, 0.1546, 0.8498, 0.1526, 1.0, 0.1286, 1.0, 0.07682, 0.4155, 0.05392, 0.3876, 0.1306, 0.3298, 0.1484, 0.3516, 0.1484, 0.3516, 0.1306, 0.3298, 0.1709, 0.3028, 0.1827, 0.3173, 0.1827, 0.3173, 0.1709, 0.3028, 0.2159, 0.2728, 0.221, 0.279, 0.221, 0.279, 0.2159, 0.2728, 0.2633, 0.2411, 0.2613, 0.2387, 0.09375, 0.7347, 0.125, 0.7347, 0.1246, 0.7937, 0.09417, 0.7937, 0.09417, 0.7937, 0.1246, 0.7937, 0.1233, 0.8498, 0.0954, 0.8498, 0.0954, 0.8498, 0.1233, 0.8498, 0.1214, 1.0, 0.09739, 1.0, 0.1124, 0.4461, 0.08453, 0.4232, 0.1484, 0.3516, 0.1702, 0.3694, 0.1702, 0.3694, 0.1484, 0.3516, 0.1827, 0.3173, 0.1972, 0.3291, 0.1972, 0.3291, 0.1827, 0.3173, 0.221, 0.279, 0.2272, 0.2841, 0.2272, 0.2841, 0.221, 0.279, 0.2613, 0.2387, 0.2589, 0.2367, 0.0625, 0.7347, 0.09375, 0.7347, 0.09333, 0.7937, 0.06292, 0.7937, 0.06292, 0.7937, 0.09333, 0.7937, 0.0921, 0.8498, 0.06415, 0.8498, 0.06415, 0.8498, 0.0921, 0.8498, 0.09011, 1.0, 0.06614, 1.0, 0.1533, 0.4692, 0.1215, 0.4521, 0.1702, 0.3694, 0.195, 0.3827, 0.195, 0.3827, 0.1702, 0.3694, 0.1972, 0.3291, 0.2136, 0.3379, 0.2136, 0.3379, 0.1972, 0.3291, 0.2272, 0.2841, 0.2343, 0.2879, 0.2343, 0.2879, 0.2272, 0.2841, 0.2589, 0.2367, 0.2561, 0.2353, 0.03125, 0.7347, 0.0625, 0.7347, 0.06208, 0.7937, 0.03167, 0.7937, 0.03167, 0.7937, 0.06208, 0.7937, 0.06085, 0.8498, 0.0329, 0.8498, 0.0329, 0.8498, 0.06085, 0.8498, 0.05886, 1.0, 0.03489, 1.0, 0.1979, 0.4838, 0.1634, 0.4733, 0.195, 0.3827, 0.222, 0.3909, 0.222, 0.3909, 0.195, 0.3827, 0.2136, 0.3379, 0.2314, 0.3433, 0.2314, 0.3433, 0.2136, 0.3379, 0.2343, 0.2879, 0.242, 0.2902, 0.242, 0.2902, 0.2343, 0.2879, 0.2561, 0.2353, 0.2531, 0.2344, 0.0, 0.7347, 0.03125, 0.7347, 0.03083, 0.7937, 0.0004178, 0.7937, 0.0004178, 0.7937, 0.03083, 0.7937, 0.0296, 0.8498, 0.00165, 0.8498, 0.00165, 0.8498, 0.0296, 0.8498, 0.02761, 1.0, 0.003635, 1.0, 0.2446, 0.4895, 0.2086, 0.4859, 0.222, 0.3909, 0.25, 0.3936, 0.25, 0.3936, 0.222, 0.3909, 0.2314, 0.3433, 0.25, 0.3451, 0.25, 0.3451, 0.2314, 0.3433, 0.242, 0.2902, 0.25, 0.291, 0.25, 0.291, 0.242, 0.2902, 0.2531, 0.2344, 0.25, 0.2341, 0.2469, 0.2344, 0.25, 0.2341, 0.2531, 0.2344, 0.2561, 0.2353, 0.2589, 0.2367, 0.2613, 0.2387, 0.2633, 0.2411, 0.2647, 0.2439, 0.2656, 0.2469, 0.2659, 0.25, 0.2656, 0.2531, 0.2647, 0.2561, 0.2633, 0.2589, 0.2613, 0.2613, 0.2589, 0.2633, 0.2561, 0.2647, 0.2531, 0.2656, 0.25, 0.2659, 0.2469, 0.2656, 0.2439, 0.2647, 0.2411, 0.2633, 0.2387, 0.2613, 0.2367, 0.2589, 0.2353, 0.2561, 0.2344, 0.2531, 0.2341, 0.25, 0.2344, 0.2469, 0.2353, 0.2439, 0.2367, 0.2411, 0.2387, 0.2387, 0.2411, 0.2367, 0.2439, 0.2353])
me_cylinder_004.update()
me_cylinder_005 = bpy.data.meshes.new('Cylinder.005')
me_cylinder_005.from_pydata([(0.0, 1.0, -1.0), (0.0, 1.0, 1.0), (0.1951, 0.9808, -1.0), (0.1951, 0.9808, 1.0), (0.3827, 0.9239, -1.0), (0.3827, 0.9239, 1.0), (0.5556, 0.8315, -1.0), (0.5556, 0.8315, 1.0), (0.7071, 0.7071, -1.0), (0.7071, 0.7071, 1.0), (0.8315, 0.5556, -1.0), (0.8315, 0.5556, 1.0), (0.9239, 0.3827, -1.0), (0.9239, 0.3827, 1.0), (0.9808, 0.1951, -1.0), (0.9808, 0.1951, 1.0), (1.0, 0.0, -1.0), (1.0, 0.0, 1.0), (0.9808, -0.1951, -1.0), (0.9808, -0.1951, 1.0), (0.9239, -0.3827, -1.0), (0.9239, -0.3827, 1.0), (0.8315, -0.5556, -1.0), (0.8315, -0.5556, 1.0), (0.7071, -0.7071, -1.0), (0.7071, -0.7071, 1.0), (0.5556, -0.8315, -1.0), (0.5556, -0.8315, 1.0), (0.3827, -0.9239, -1.0), (0.3827, -0.9239, 1.0), (0.1951, -0.9808, -1.0), (0.1951, -0.9808, 1.0), (0.0, -1.0, -1.0), (0.0, -1.0, 1.0), (-0.1951, -0.9808, -1.0), (-0.1951, -0.9808, 1.0), (-0.3827, -0.9239, -1.0), (-0.3827, -0.9239, 1.0), (-0.5556, -0.8315, -1.0), (-0.5556, -0.8315, 1.0), (-0.7071, -0.7071, -1.0), (-0.7071, -0.7071, 1.0), (-0.8315, -0.5556, -1.0), (-0.8315, -0.5556, 1.0), (-0.9239, -0.3827, -1.0), (-0.9239, -0.3827, 1.0), (-0.9808, -0.1951, -1.0), (-0.9808, -0.1951, 1.0), (-1.0, 0.0, -1.0), (-1.0, 0.0, 1.0), (-0.9808, 0.1951, -1.0), (-0.9808, 0.1951, 1.0), (-0.9239, 0.3827, -1.0), (-0.9239, 0.3827, 1.0), (-0.8315, 0.5556, -1.0), (-0.8315, 0.5556, 1.0), (-0.7071, 0.7071, -1.0), (-0.7071, 0.7071, 1.0), (-0.5556, 0.8315, -1.0), (-0.5556, 0.8315, 1.0), (-0.3827, 0.9239, -1.0), (-0.3827, 0.9239, 1.0), (-0.1951, 0.9808, -1.0), (-0.1951, 0.9808, 1.0)], [], [(0, 1, 3, 2), (2, 3, 5, 4), (4, 5, 7, 6), (6, 7, 9, 8), (8, 9, 11, 10), (10, 11, 13, 12), (12, 13, 15, 14), (14, 15, 17, 16), (16, 17, 19, 18), (18, 19, 21, 20), (20, 21, 23, 22), (22, 23, 25, 24), (24, 25, 27, 26), (26, 27, 29, 28), (28, 29, 31, 30), (30, 31, 33, 32), (32, 33, 35, 34), (34, 35, 37, 36), (36, 37, 39, 38), (38, 39, 41, 40), (40, 41, 43, 42), (42, 43, 45, 44), (44, 45, 47, 46), (46, 47, 49, 48), (48, 49, 51, 50), (50, 51, 53, 52), (52, 53, 55, 54), (54, 55, 57, 56), (56, 57, 59, 58), (58, 59, 61, 60), (3, 1, 63, 61, 59, 57, 55, 53, 51, 49, 47, 45, 43, 41, 39, 37, 35, 33, 31, 29, 27, 25, 23, 21, 19, 17, 15, 13, 11, 9, 7, 5), (60, 61, 63, 62), (62, 63, 1, 0), (0, 2, 4, 6, 8, 10, 12, 14, 16, 18, 20, 22, 24, 26, 28, 30, 32, 34, 36, 38, 40, 42, 44, 46, 48, 50, 52, 54, 56, 58, 60, 62)])
_uv = me_cylinder_005.uv_layers.new(name='UVMap')
_uv.uv.foreach_set('vector', [1.0, 0.5, 1.0, 1.0, 0.9688, 1.0, 0.9688, 0.5, 0.9688, 0.5, 0.9688, 1.0, 0.9375, 1.0, 0.9375, 0.5, 0.9375, 0.5, 0.9375, 1.0, 0.9062, 1.0, 0.9062, 0.5, 0.9062, 0.5, 0.9062, 1.0, 0.875, 1.0, 0.875, 0.5, 0.875, 0.5, 0.875, 1.0, 0.8438, 1.0, 0.8438, 0.5, 0.8438, 0.5, 0.8438, 1.0, 0.8125, 1.0, 0.8125, 0.5, 0.8125, 0.5, 0.8125, 1.0, 0.7812, 1.0, 0.7812, 0.5, 0.7812, 0.5, 0.7812, 1.0, 0.75, 1.0, 0.75, 0.5, 0.75, 0.5, 0.75, 1.0, 0.7188, 1.0, 0.7188, 0.5, 0.7188, 0.5, 0.7188, 1.0, 0.6875, 1.0, 0.6875, 0.5, 0.6875, 0.5, 0.6875, 1.0, 0.6562, 1.0, 0.6562, 0.5, 0.6562, 0.5, 0.6562, 1.0, 0.625, 1.0, 0.625, 0.5, 0.625, 0.5, 0.625, 1.0, 0.5938, 1.0, 0.5938, 0.5, 0.5938, 0.5, 0.5938, 1.0, 0.5625, 1.0, 0.5625, 0.5, 0.5625, 0.5, 0.5625, 1.0, 0.5312, 1.0, 0.5312, 0.5, 0.5312, 0.5, 0.5312, 1.0, 0.5, 1.0, 0.5, 0.5, 0.5, 0.5, 0.5, 1.0, 0.4688, 1.0, 0.4688, 0.5, 0.4688, 0.5, 0.4688, 1.0, 0.4375, 1.0, 0.4375, 0.5, 0.4375, 0.5, 0.4375, 1.0, 0.4062, 1.0, 0.4062, 0.5, 0.4062, 0.5, 0.4062, 1.0, 0.375, 1.0, 0.375, 0.5, 0.375, 0.5, 0.375, 1.0, 0.3438, 1.0, 0.3438, 0.5, 0.3438, 0.5, 0.3438, 1.0, 0.3125, 1.0, 0.3125, 0.5, 0.3125, 0.5, 0.3125, 1.0, 0.2812, 1.0, 0.2812, 0.5, 0.2812, 0.5, 0.2812, 1.0, 0.25, 1.0, 0.25, 0.5, 0.25, 0.5, 0.25, 1.0, 0.2188, 1.0, 0.2188, 0.5, 0.2188, 0.5, 0.2188, 1.0, 0.1875, 1.0, 0.1875, 0.5, 0.1875, 0.5, 0.1875, 1.0, 0.1562, 1.0, 0.1562, 0.5, 0.1562, 0.5, 0.1562, 1.0, 0.125, 1.0, 0.125, 0.5, 0.125, 0.5, 0.125, 1.0, 0.09375, 1.0, 0.09375, 0.5, 0.09375, 0.5, 0.09375, 1.0, 0.0625, 1.0, 0.0625, 0.5, 0.2968, 0.4854, 0.25, 0.49, 0.2032, 0.4854, 0.1582, 0.4717, 0.1167, 0.4496, 0.08029, 0.4197, 0.05045, 0.3833, 0.02827, 0.3418, 0.01461, 0.2968, 0.01, 0.25, 0.01461, 0.2032, 0.02827, 0.1582, 0.05045, 0.1167, 0.08029, 0.08029, 0.1167, 0.05045, 0.1582, 0.02827, 0.2032, 0.01461, 0.25, 0.01, 0.2968, 0.01461, 0.3418, 0.02827, 0.3833, 0.05045, 0.4197, 0.08029, 0.4496, 0.1167, 0.4717, 0.1582, 0.4854, 0.2032, 0.49, 0.25, 0.4854, 0.2968, 0.4717, 0.3418, 0.4496, 0.3833, 0.4197, 0.4197, 0.3833, 0.4496, 0.3418, 0.4717, 0.0625, 0.5, 0.0625, 1.0, 0.03125, 1.0, 0.03125, 0.5, 0.03125, 0.5, 0.03125, 1.0, 0.0, 1.0, 0.0, 0.5, 0.75, 0.49, 0.7968, 0.4854, 0.8418, 0.4717, 0.8833, 0.4496, 0.9197, 0.4197, 0.9496, 0.3833, 0.9717, 0.3418, 0.9854, 0.2968, 0.99, 0.25, 0.9854, 0.2032, 0.9717, 0.1582, 0.9496, 0.1167, 0.9197, 0.08029, 0.8833, 0.05045, 0.8418, 0.02827, 0.7968, 0.01461, 0.75, 0.01, 0.7032, 0.01461, 0.6582, 0.02827, 0.6167, 0.05045, 0.5803, 0.08029, 0.5504, 0.1167, 0.5283, 0.1582, 0.5146, 0.2032, 0.51, 0.25, 0.5146, 0.2968, 0.5283, 0.3418, 0.5504, 0.3833, 0.5803, 0.4197, 0.6167, 0.4496, 0.6582, 0.4717, 0.7032, 0.4854])
me_cylinder_005.update()
me_cylinder_006 = bpy.data.meshes.new('Cylinder.006')
me_cylinder_006.from_pydata([(0.0, 1.0, -1.0), (0.1951, 0.9808, -1.0), (0.3827, 0.9239, -1.0), (0.5556, 0.8315, -1.0), (0.7071, 0.7071, -1.0), (0.8315, 0.5556, -1.0), (0.9239, 0.3827, -1.0), (0.9808, 0.1951, -1.0), (1.0, 0.0, -1.0), (0.9808, -0.1951, -1.0), (0.9239, -0.3827, -1.0), (0.8315, -0.5556, -1.0), (0.7071, -0.7071, -1.0), (0.5556, -0.8315, -1.0), (0.3827, -0.9239, -1.0), (0.1951, -0.9808, -1.0), (0.0, -1.0, -1.0), (-0.1951, -0.9808, -1.0), (-0.3827, -0.9239, -1.0), (-0.5556, -0.8315, -1.0), (-0.7071, -0.7071, -1.0), (-0.8315, -0.5556, -1.0), (-0.9239, -0.3827, -1.0), (-0.9808, -0.1951, -1.0), (-1.0, 0.0, -1.0), (-0.9808, 0.1951, -1.0), (-0.9239, 0.3827, -1.0), (-0.8315, 0.5556, -1.0), (-0.7071, 0.7071, -1.0), (-0.5556, 0.8315, -1.0), (-0.3827, 0.9239, -1.0), (-0.1951, 0.9808, -1.0), (0.0, -0.0664, 1.0), (0.0, 1.0, -0.06127), (0.0, 0.1709, 0.9734), (0.0, 0.3963, 0.8949), (0.0, 0.5985, 0.7685), (0.0, 0.7673, 0.6004), (0.0, 0.8944, 0.3992), (0.0, 0.9733, 0.1749), (-0.01295, -0.06513, 1.0), (0.1951, 0.9808, -0.06127), (0.03334, 0.1676, 0.9734), (0.07731, 0.3887, 0.8949), (0.1168, 0.587, 0.7685), (0.1497, 0.7526, 0.6004), (0.1745, 0.8772, 0.3992), (0.1899, 0.9546, 0.1749), (-0.02541, -0.06135, 1.0), (0.3827, 0.9239, -0.06127), (0.0654, 0.1579, 0.9734), (0.1517, 0.3661, 0.8949), (0.229, 0.5529, 0.7685), (0.2937, 0.7089, 0.6004), (0.3423, 0.8263, 0.3992), (0.3725, 0.8992, 0.1749), (-0.03689, -0.05521, 1.0), (0.5556, 0.8315, -0.06127), (0.09494, 0.1421, 0.9734), (0.2202, 0.3295, 0.8949), (0.3325, 0.4976, 0.7685), (0.4263, 0.638, 0.6004), (0.4969, 0.7437, 0.3992), (0.5407, 0.8092, 0.1749), (-0.04695, -0.04695, 1.0), (0.7071, 0.7071, -0.06127), (0.1208, 0.1208, 0.9734), (0.2802, 0.2802, 0.8949), (0.4232, 0.4232, 0.7685), (0.5426, 0.5426, 0.6004), (0.6324, 0.6324, 0.3992), (0.6882, 0.6882, 0.1749), (-0.05521, -0.03689, 1.0), (0.8315, 0.5556, -0.06127), (0.1421, 0.09494, 0.9734), (0.3295, 0.2202, 0.8949), (0.4976, 0.3325, 0.7685), (0.638, 0.4263, 0.6004), (0.7437, 0.4969, 0.3992), (0.8092, 0.5407, 0.1749), (-0.06135, -0.02541, 1.0), (0.9239, 0.3827, -0.06127), (0.1579, 0.0654, 0.9734), (0.3661, 0.1517, 0.8949), (0.5529, 0.229, 0.7685), (0.7089, 0.2937, 0.6004), (0.8263, 0.3423, 0.3992), (0.8992, 0.3725, 0.1749), (-0.06513, -0.01295, 1.0), (0.9808, 0.1951, -0.06127), (0.1676, 0.03334, 0.9734), (0.3887, 0.07731, 0.8949), (0.587, 0.1168, 0.7685), (0.7526, 0.1497, 0.6004), (0.8772, 0.1745, 0.3992), (0.9546, 0.1899, 0.1749), (-0.0664, 0.0, 1.0), (1.0, 0.0, -0.06127), (0.1709, 0.0, 0.9734), (0.3963, 0.0, 0.8949), (0.5985, 0.0, 0.7685), (0.7673, 0.0, 0.6004), (0.8944, 0.0, 0.3992), (0.9733, 0.0, 0.1749), (-0.06513, 0.01295, 1.0), (0.9808, -0.1951, -0.06127), (0.1676, -0.03334, 0.9734), (0.3887, -0.07731, 0.8949), (0.587, -0.1168, 0.7685), (0.7526, -0.1497, 0.6004), (0.8772, -0.1745, 0.3992), (0.9546, -0.1899, 0.1749), (-0.06135, 0.02541, 1.0), (0.9239, -0.3827, -0.06127), (0.1579, -0.0654, 0.9734), (0.3661, -0.1517, 0.8949), (0.5529, -0.229, 0.7685), (0.7089, -0.2937, 0.6004), (0.8263, -0.3423, 0.3992), (0.8992, -0.3725, 0.1749), (-0.05521, 0.03689, 1.0), (0.8315, -0.5556, -0.06127), (0.1421, -0.09494, 0.9734), (0.3295, -0.2202, 0.8949), (0.4976, -0.3325, 0.7685), (0.638, -0.4263, 0.6004), (0.7437, -0.4969, 0.3992), (0.8092, -0.5407, 0.1749), (-0.04695, 0.04695, 1.0), (0.7071, -0.7071, -0.06127), (0.1208, -0.1208, 0.9734), (0.2802, -0.2802, 0.8949), (0.4232, -0.4232, 0.7685), (0.5426, -0.5426, 0.6004), (0.6324, -0.6324, 0.3992), (0.6882, -0.6882, 0.1749), (-0.03689, 0.05521, 1.0), (0.5556, -0.8315, -0.06127), (0.09494, -0.1421, 0.9734), (0.2202, -0.3295, 0.8949), (0.3325, -0.4976, 0.7685), (0.4263, -0.638, 0.6004), (0.4969, -0.7437, 0.3992), (0.5407, -0.8092, 0.1749), (-0.02541, 0.06135, 1.0), (0.3827, -0.9239, -0.06127), (0.0654, -0.1579, 0.9734), (0.1517, -0.3661, 0.8949), (0.229, -0.5529, 0.7685), (0.2937, -0.7089, 0.6004), (0.3423, -0.8263, 0.3992), (0.3725, -0.8992, 0.1749), (-0.01295, 0.06513, 1.0), (0.1951, -0.9808, -0.06127), (0.03334, -0.1676, 0.9734), (0.07731, -0.3887, 0.8949), (0.1168, -0.587, 0.7685), (0.1497, -0.7526, 0.6004), (0.1745, -0.8772, 0.3992), (0.1899, -0.9546, 0.1749), (0.0, 0.0664, 1.0), (0.0, -1.0, -0.06127), (0.0, -0.1709, 0.9734), (0.0, -0.3963, 0.8949), (0.0, -0.5985, 0.7685), (0.0, -0.7673, 0.6004), (0.0, -0.8944, 0.3992), (0.0, -0.9733, 0.1749), (0.01295, 0.06513, 1.0), (-0.1951, -0.9808, -0.06127), (-0.03334, -0.1676, 0.9734), (-0.07731, -0.3887, 0.8949), (-0.1168, -0.587, 0.7685), (-0.1497, -0.7526, 0.6004), (-0.1745, -0.8772, 0.3992), (-0.1899, -0.9546, 0.1749), (0.02541, 0.06135, 1.0), (-0.3827, -0.9239, -0.06127), (-0.0654, -0.1579, 0.9734), (-0.1517, -0.3661, 0.8949), (-0.229, -0.5529, 0.7685), (-0.2937, -0.7089, 0.6004), (-0.3423, -0.8263, 0.3992), (-0.3725, -0.8992, 0.1749), (0.03689, 0.05521, 1.0), (-0.5556, -0.8315, -0.06127), (-0.09494, -0.1421, 0.9734), (-0.2202, -0.3295, 0.8949), (-0.3325, -0.4976, 0.7685), (-0.4263, -0.638, 0.6004), (-0.4969, -0.7437, 0.3992), (-0.5407, -0.8092, 0.1749), (0.04695, 0.04695, 1.0), (-0.7071, -0.7071, -0.06127), (-0.1208, -0.1208, 0.9734), (-0.2802, -0.2802, 0.8949), (-0.4232, -0.4232, 0.7685), (-0.5426, -0.5426, 0.6004), (-0.6324, -0.6324, 0.3992), (-0.6882, -0.6882, 0.1749), (0.05521, 0.03689, 1.0), (-0.8315, -0.5556, -0.06127), (-0.1421, -0.09494, 0.9734), (-0.3295, -0.2202, 0.8949), (-0.4976, -0.3325, 0.7685), (-0.638, -0.4263, 0.6004), (-0.7437, -0.4969, 0.3992), (-0.8092, -0.5407, 0.1749), (0.06135, 0.02541, 1.0), (-0.9239, -0.3827, -0.06127), (-0.1579, -0.0654, 0.9734), (-0.3661, -0.1517, 0.8949), (-0.5529, -0.229, 0.7685), (-0.7089, -0.2937, 0.6004), (-0.8263, -0.3423, 0.3992), (-0.8992, -0.3725, 0.1749), (0.06513, 0.01295, 1.0), (-0.9808, -0.1951, -0.06127), (-0.1676, -0.03334, 0.9734), (-0.3887, -0.07731, 0.8949), (-0.587, -0.1168, 0.7685), (-0.7526, -0.1497, 0.6004), (-0.8772, -0.1745, 0.3992), (-0.9546, -0.1899, 0.1749), (0.0664, 0.0, 1.0), (-1.0, 0.0, -0.06127), (-0.1709, 0.0, 0.9734), (-0.3963, 0.0, 0.8949), (-0.5985, 0.0, 0.7685), (-0.7673, 0.0, 0.6004), (-0.8944, 0.0, 0.3992), (-0.9733, 0.0, 0.1749), (0.06513, -0.01295, 1.0), (-0.9808, 0.1951, -0.06127), (-0.1676, 0.03334, 0.9734), (-0.3887, 0.07731, 0.8949), (-0.587, 0.1168, 0.7685), (-0.7526, 0.1497, 0.6004), (-0.8772, 0.1745, 0.3992), (-0.9546, 0.1899, 0.1749), (0.06135, -0.02541, 1.0), (-0.9239, 0.3827, -0.06127), (-0.1579, 0.0654, 0.9734), (-0.3661, 0.1517, 0.8949), (-0.5529, 0.229, 0.7685), (-0.7089, 0.2937, 0.6004), (-0.8263, 0.3423, 0.3992), (-0.8992, 0.3725, 0.1749), (0.05521, -0.03689, 1.0), (-0.8315, 0.5556, -0.06127), (-0.1421, 0.09494, 0.9734), (-0.3295, 0.2202, 0.8949), (-0.4976, 0.3325, 0.7685), (-0.638, 0.4263, 0.6004), (-0.7437, 0.4969, 0.3992), (-0.8092, 0.5407, 0.1749), (0.04695, -0.04695, 1.0), (-0.7071, 0.7071, -0.06127), (-0.1208, 0.1208, 0.9734), (-0.2802, 0.2802, 0.8949), (-0.4232, 0.4232, 0.7685), (-0.5426, 0.5426, 0.6004), (-0.6324, 0.6324, 0.3992), (-0.6882, 0.6882, 0.1749), (0.03689, -0.05521, 1.0), (-0.5556, 0.8315, -0.06127), (-0.09494, 0.1421, 0.9734), (-0.2202, 0.3295, 0.8949), (-0.3325, 0.4976, 0.7685), (-0.4263, 0.638, 0.6004), (-0.4969, 0.7437, 0.3992), (-0.5407, 0.8092, 0.1749), (0.02541, -0.06135, 1.0), (-0.3827, 0.9239, -0.06127), (-0.0654, 0.1579, 0.9734), (-0.1517, 0.3661, 0.8949), (-0.229, 0.5529, 0.7685), (-0.2937, 0.7089, 0.6004), (-0.3423, 0.8263, 0.3992), (-0.3725, 0.8992, 0.1749), (0.01295, -0.06513, 1.0), (-0.1951, 0.9808, -0.06127), (-0.03334, 0.1676, 0.9734), (-0.07731, 0.3887, 0.8949), (-0.1168, 0.587, 0.7685), (-0.1497, 0.7526, 0.6004), (-0.1745, 0.8772, 0.3992), (-0.1899, 0.9546, 0.1749)], [], [(31, 281, 33, 0), (2, 49, 57, 3), (3, 57, 65, 4), (4, 65, 73, 5), (5, 73, 81, 6), (6, 81, 89, 7), (7, 89, 97, 8), (8, 97, 105, 9), (9, 105, 113, 10), (10, 113, 121, 11), (11, 121, 129, 12), (12, 129, 137, 13), (13, 137, 145, 14), (14, 145, 153, 15), (15, 153, 161, 16), (16, 161, 169, 17), (17, 169, 177, 18), (18, 177, 185, 19), (19, 185, 193, 20), (20, 193, 201, 21), (21, 201, 209, 22), (22, 209, 217, 23), (23, 217, 225, 24), (24, 225, 233, 25), (25, 233, 241, 26), (26, 241, 249, 27), (27, 249, 257, 28), (28, 257, 265, 29), (29, 265, 273, 30), (30, 273, 281, 31), (0, 33, 41, 1), (1, 41, 49, 2), (0, 1, 2, 3, 4, 5, 6, 7, 8, 9, 10, 11, 12, 13, 14, 15, 16, 17, 18, 19, 20, 21, 22, 23, 24, 25, 26, 27, 28, 29, 30, 31), (41, 33, 39, 47), (47, 39, 38, 46), (46, 38, 37, 45), (45, 37, 36, 44), (44, 36, 35, 43), (43, 35, 34, 42), (42, 34, 32, 40), (49, 41, 47, 55), (55, 47, 46, 54), (54, 46, 45, 53), (53, 45, 44, 52), (52, 44, 43, 51), (51, 43, 42, 50), (50, 42, 40, 48), (57, 49, 55, 63), (63, 55, 54, 62), (62, 54, 53, 61), (61, 53, 52, 60), (60, 52, 51, 59), (59, 51, 50, 58), (58, 50, 48, 56), (65, 57, 63, 71), (71, 63, 62, 70), (70, 62, 61, 69), (69, 61, 60, 68), (68, 60, 59, 67), (67, 59, 58, 66), (66, 58, 56, 64), (73, 65, 71, 79), (79, 71, 70, 78), (78, 70, 69, 77), (77, 69, 68, 76), (76, 68, 67, 75), (75, 67, 66, 74), (74, 66, 64, 72), (81, 73, 79, 87), (87, 79, 78, 86), (86, 78, 77, 85), (85, 77, 76, 84), (84, 76, 75, 83), (83, 75, 74, 82), (82, 74, 72, 80), (89, 81, 87, 95), (95, 87, 86, 94), (94, 86, 85, 93), (93, 85, 84, 92), (92, 84, 83, 91), (91, 83, 82, 90), (90, 82, 80, 88), (97, 89, 95, 103), (103, 95, 94, 102), (102, 94, 93, 101), (101, 93, 92, 100), (100, 92, 91, 99), (99, 91, 90, 98), (98, 90, 88, 96), (105, 97, 103, 111), (111, 103, 102, 110), (110, 102, 101, 109), (109, 101, 100, 108), (108, 100, 99, 107), (107, 99, 98, 106), (106, 98, 96, 104), (113, 105, 111, 119), (119, 111, 110, 118), (118, 110, 109, 117), (117, 109, 108, 116), (116, 108, 107, 115), (115, 107, 106, 114), (114, 106, 104, 112), (121, 113, 119, 127), (127, 119, 118, 126), (126, 118, 117, 125), (125, 117, 116, 124), (124, 116, 115, 123), (123, 115, 114, 122), (122, 114, 112, 120), (129, 121, 127, 135), (135, 127, 126, 134), (134, 126, 125, 133), (133, 125, 124, 132), (132, 124, 123, 131), (131, 123, 122, 130), (130, 122, 120, 128), (137, 129, 135, 143), (143, 135, 134, 142), (142, 134, 133, 141), (141, 133, 132, 140), (140, 132, 131, 139), (139, 131, 130, 138), (138, 130, 128, 136), (145, 137, 143, 151), (151, 143, 142, 150), (150, 142, 141, 149), (149, 141, 140, 148), (148, 140, 139, 147), (147, 139, 138, 146), (146, 138, 136, 144), (153, 145, 151, 159), (159, 151, 150, 158), (158, 150, 149, 157), (157, 149, 148, 156), (156, 148, 147, 155), (155, 147, 146, 154), (154, 146, 144, 152), (161, 153, 159, 167), (167, 159, 158, 166), (166, 158, 157, 165), (165, 157, 156, 164), (164, 156, 155, 163), (163, 155, 154, 162), (162, 154, 152, 160), (169, 161, 167, 175), (175, 167, 166, 174), (174, 166, 165, 173), (173, 165, 164, 172), (172, 164, 163, 171), (171, 163, 162, 170), (170, 162, 160, 168), (177, 169, 175, 183), (183, 175, 174, 182), (182, 174, 173, 181), (181, 173, 172, 180), (180, 172, 171, 179), (179, 171, 170, 178), (178, 170, 168, 176), (185, 177, 183, 191), (191, 183, 182, 190), (190, 182, 181, 189), (189, 181, 180, 188), (188, 180, 179, 187), (187, 179, 178, 186), (186, 178, 176, 184), (193, 185, 191, 199), (199, 191, 190, 198), (198, 190, 189, 197), (197, 189, 188, 196), (196, 188, 187, 195), (195, 187, 186, 194), (194, 186, 184, 192), (201, 193, 199, 207), (207, 199, 198, 206), (206, 198, 197, 205), (205, 197, 196, 204), (204, 196, 195, 203), (203, 195, 194, 202), (202, 194, 192, 200), (209, 201, 207, 215), (215, 207, 206, 214), (214, 206, 205, 213), (213, 205, 204, 212), (212, 204, 203, 211), (211, 203, 202, 210), (210, 202, 200, 208), (217, 209, 215, 223), (223, 215, 214, 222), (222, 214, 213, 221), (221, 213, 212, 220), (220, 212, 211, 219), (219, 211, 210, 218), (218, 210, 208, 216), (225, 217, 223, 231), (231, 223, 222, 230), (230, 222, 221, 229), (229, 221, 220, 228), (228, 220, 219, 227), (227, 219, 218, 226), (226, 218, 216, 224), (233, 225, 231, 239), (239, 231, 230, 238), (238, 230, 229, 237), (237, 229, 228, 236), (236, 228, 227, 235), (235, 227, 226, 234), (234, 226, 224, 232), (241, 233, 239, 247), (247, 239, 238, 246), (246, 238, 237, 245), (245, 237, 236, 244), (244, 236, 235, 243), (243, 235, 234, 242), (242, 234, 232, 240), (249, 241, 247, 255), (255, 247, 246, 254), (254, 246, 245, 253), (253, 245, 244, 252), (252, 244, 243, 251), (251, 243, 242, 250), (250, 242, 240, 248), (257, 249, 255, 263), (263, 255, 254, 262), (262, 254, 253, 261), (261, 253, 252, 260), (260, 252, 251, 259), (259, 251, 250, 258), (258, 250, 248, 256), (265, 257, 263, 271), (271, 263, 262, 270), (270, 262, 261, 269), (269, 261, 260, 268), (268, 260, 259, 267), (267, 259, 258, 266), (266, 258, 256, 264), (273, 265, 271, 279), (279, 271, 270, 278), (278, 270, 269, 277), (277, 269, 268, 276), (276, 268, 267, 275), (275, 267, 266, 274), (274, 266, 264, 272), (281, 273, 279, 287), (287, 279, 278, 286), (286, 278, 277, 285), (285, 277, 276, 284), (284, 276, 275, 283), (283, 275, 274, 282), (282, 274, 272, 280), (33, 281, 287, 39), (39, 287, 286, 38), (38, 286, 285, 37), (37, 285, 284, 36), (36, 284, 283, 35), (35, 283, 282, 34), (34, 282, 280, 32), (40, 32, 280, 272, 264, 256, 248, 240, 232, 224, 216, 208, 200, 192, 184, 176, 168, 160, 152, 144, 136, 128, 120, 112, 104, 96, 88, 80, 72, 64, 56, 48)])
_uv = me_cylinder_006.uv_layers.new(name='UVMap')
_uv.uv.foreach_set('vector', [0.03125, 0.5, 0.03125, 0.7347, 0.0, 0.7347, 0.0, 0.5, 0.9375, 0.5, 0.9375, 0.7347, 0.9062, 0.7347, 0.9062, 0.5, 0.9062, 0.5, 0.9062, 0.7347, 0.875, 0.7347, 0.875, 0.5, 0.875, 0.5, 0.875, 0.7347, 0.8438, 0.7347, 0.8438, 0.5, 0.8438, 0.5, 0.8438, 0.7347, 0.8125, 0.7347, 0.8125, 0.5, 0.8125, 0.5, 0.8125, 0.7347, 0.7812, 0.7347, 0.7812, 0.5, 0.7812, 0.5, 0.7812, 0.7347, 0.75, 0.7347, 0.75, 0.5, 0.75, 0.5, 0.75, 0.7347, 0.7188, 0.7347, 0.7188, 0.5, 0.7188, 0.5, 0.7188, 0.7347, 0.6875, 0.7347, 0.6875, 0.5, 0.6875, 0.5, 0.6875, 0.7347, 0.6562, 0.7347, 0.6562, 0.5, 0.6562, 0.5, 0.6562, 0.7347, 0.625, 0.7347, 0.625, 0.5, 0.625, 0.5, 0.625, 0.7347, 0.5938, 0.7347, 0.5938, 0.5, 0.5938, 0.5, 0.5938, 0.7347, 0.5625, 0.7347, 0.5625, 0.5, 0.5625, 0.5, 0.5625, 0.7347, 0.5312, 0.7347, 0.5312, 0.5, 0.5312, 0.5, 0.5312, 0.7347, 0.5, 0.7347, 0.5, 0.5, 0.5, 0.5, 0.5, 0.7347, 0.4688, 0.7347, 0.4688, 0.5, 0.4688, 0.5, 0.4688, 0.7347, 0.4375, 0.7347, 0.4375, 0.5, 0.4375, 0.5, 0.4375, 0.7347, 0.4062, 0.7347, 0.4062, 0.5, 0.4062, 0.5, 0.4062, 0.7347, 0.375, 0.7347, 0.375, 0.5, 0.375, 0.5, 0.375, 0.7347, 0.3438, 0.7347, 0.3438, 0.5, 0.3438, 0.5, 0.3438, 0.7347, 0.3125, 0.7347, 0.3125, 0.5, 0.3125, 0.5, 0.3125, 0.7347, 0.2812, 0.7347, 0.2812, 0.5, 0.2812, 0.5, 0.2812, 0.7347, 0.25, 0.7347, 0.25, 0.5, 0.25, 0.5, 0.25, 0.7347, 0.2188, 0.7347, 0.2188, 0.5, 0.2188, 0.5, 0.2188, 0.7347, 0.1875, 0.7347, 0.1875, 0.5, 0.1875, 0.5, 0.1875, 0.7347, 0.1562, 0.7347, 0.1562, 0.5, 0.1562, 0.5, 0.1562, 0.7347, 0.125, 0.7347, 0.125, 0.5, 0.125, 0.5, 0.125, 0.7347, 0.09375, 0.7347, 0.09375, 0.5, 0.09375, 0.5, 0.09375, 0.7347, 0.0625, 0.7347, 0.0625, 0.5, 0.0625, 0.5, 0.0625, 0.7347, 0.03125, 0.7347, 0.03125, 0.5, 1.0, 0.5, 1.0, 0.7347, 0.9688, 0.7347, 0.9688, 0.5, 0.9688, 0.5, 0.9688, 0.7347, 0.9375, 0.7347, 0.9375, 0.5, 0.75, 0.49, 0.7968, 0.4854, 0.8418, 0.4717, 0.8833, 0.4496, 0.9197, 0.4197, 0.9496, 0.3833, 0.9717, 0.3418, 0.9854, 0.2968, 0.99, 0.25, 0.9854, 0.2032, 0.9717, 0.1582, 0.9496, 0.1167, 0.9197, 0.08029, 0.8833, 0.05045, 0.8418, 0.02827, 0.7968, 0.01461, 0.75, 0.01, 0.7032, 0.01461, 0.6582, 0.02827, 0.6167, 0.05045, 0.5803, 0.08029, 0.5504, 0.1167, 0.5283, 0.1582, 0.5146, 0.2032, 0.51, 0.25, 0.5146, 0.2968, 0.5283, 0.3418, 0.5504, 0.3833, 0.5803, 0.4197, 0.6167, 0.4496, 0.6582, 0.4717, 0.7032, 0.4854, 0.9688, 0.7347, 1.0, 0.7347, 0.9996, 0.7937, 0.9692, 0.7937, 0.9692, 0.7937, 0.9996, 0.7937, 0.9983, 0.8498, 0.9704, 0.8498, 0.9704, 0.8498, 0.9983, 0.8498, 0.9964, 1.0, 0.9724, 1.0, 0.2914, 0.4859, 0.2554, 0.4895, 0.25, 0.3936, 0.278, 0.3909, 0.278, 0.3909, 0.25, 0.3936, 0.25, 0.3451, 0.2686, 0.3433, 0.2686, 0.3433, 0.25, 0.3451, 0.25, 0.291, 0.258, 0.2902, 0.258, 0.2902, 0.25, 0.291, 0.25, 0.2341, 0.2469, 0.2344, 0.9375, 0.7347, 0.9688, 0.7347, 0.9683, 0.7937, 0.9379, 0.7937, 0.9379, 0.7937, 0.9683, 0.7937, 0.9671, 0.8498, 0.9392, 0.8498, 0.9392, 0.8498, 0.9671, 0.8498, 0.9651, 1.0, 0.9411, 1.0, 0.3366, 0.4733, 0.3021, 0.4838, 0.278, 0.3909, 0.305, 0.3827, 0.305, 0.3827, 0.278, 0.3909, 0.2686, 0.3433, 0.2864, 0.3379, 0.2864, 0.3379, 0.2686, 0.3433, 0.258, 0.2902, 0.2657, 0.2879, 0.2657, 0.2879, 0.258, 0.2902, 0.2469, 0.2344, 0.2439, 0.2353, 0.9062, 0.7347, 0.9375, 0.7347, 0.9371, 0.7937, 0.9067, 0.7937, 0.9067, 0.7937, 0.9371, 0.7937, 0.9358, 0.8498, 0.9079, 0.8498, 0.9079, 0.8498, 0.9358, 0.8498, 0.9339, 1.0, 0.9099, 1.0, 0.3785, 0.4521, 0.3467, 0.4692, 0.305, 0.3827, 0.3298, 0.3694, 0.3298, 0.3694, 0.305, 0.3827, 0.2864, 0.3379, 0.3028, 0.3291, 0.3028, 0.3291, 0.2864, 0.3379, 0.2657, 0.2879, 0.2728, 0.2841, 0.2728, 0.2841, 0.2657, 0.2879, 0.2439, 0.2353, 0.2411, 0.2367, 0.875, 0.7347, 0.9062, 0.7347, 0.9058, 0.7937, 0.8754, 0.7937, 0.8754, 0.7937, 0.9058, 0.7937, 0.9046, 0.8498, 0.8767, 0.8498, 0.8767, 0.8498, 0.9046, 0.8498, 0.9026, 1.0, 0.8786, 1.0, 0.4155, 0.4232, 0.3876, 0.4461, 0.3298, 0.3694, 0.3516, 0.3516, 0.3516, 0.3516, 0.3298, 0.3694, 0.3028, 0.3291, 0.3173, 0.3173, 0.3173, 0.3173, 0.3028, 0.3291, 0.2728, 0.2841, 0.279, 0.279, 0.279, 0.279, 0.2728, 0.2841, 0.2411, 0.2367, 0.2387, 0.2387, 0.8438, 0.7347, 0.875, 0.7347, 0.8746, 0.7937, 0.8442, 0.7937, 0.8442, 0.7937, 0.8746, 0.7937, 0.8733, 0.8498, 0.8454, 0.8498, 0.8454, 0.8498, 0.8733, 0.8498, 0.8714, 1.0, 0.8474, 1.0, 0.4461, 0.3876, 0.4232, 0.4155, 0.3516, 0.3516, 0.3694, 0.3298, 0.3694, 0.3298, 0.3516, 0.3516, 0.3173, 0.3173, 0.3291, 0.3028, 0.3291, 0.3028, 0.3173, 0.3173, 0.279, 0.279, 0.2841, 0.2728, 0.2841, 0.2728, 0.279, 0.279, 0.2387, 0.2387, 0.2367, 0.2411, 0.8125, 0.7347, 0.8438, 0.7347, 0.8433, 0.7937, 0.8129, 0.7937, 0.8129, 0.7937, 0.8433, 0.7937, 0.8421, 0.8498, 0.8142, 0.8498, 0.8142, 0.8498, 0.8421, 0.8498, 0.8401, 1.0, 0.8161, 1.0, 0.4692, 0.3467, 0.4521, 0.3785, 0.3694, 0.3298, 0.3827, 0.305, 0.3827, 0.305, 0.3694, 0.3298, 0.3291, 0.3028, 0.3379, 0.2864, 0.3379, 0.2864, 0.3291, 0.3028, 0.2841, 0.2728, 0.2879, 0.2657, 0.2879, 0.2657, 0.2841, 0.2728, 0.2367, 0.2411, 0.2353, 0.2439, 0.7812, 0.7347, 0.8125, 0.7347, 0.8121, 0.7937, 0.7817, 0.7937, 0.7817, 0.7937, 0.8121, 0.7937, 0.8108, 0.8498, 0.7829, 0.8498, 0.7829, 0.8498, 0.8108, 0.8498, 0.8089, 1.0, 0.7849, 1.0, 0.4838, 0.3021, 0.4733, 0.3366, 0.3827, 0.305, 0.3909, 0.278, 0.3909, 0.278, 0.3827, 0.305, 0.3379, 0.2864, 0.3433, 0.2686, 0.3433, 0.2686, 0.3379, 0.2864, 0.2879, 0.2657, 0.2902, 0.258, 0.2902, 0.258, 0.2879, 0.2657, 0.2353, 0.2439, 0.2344, 0.2469, 0.75, 0.7347, 0.7812, 0.7347, 0.7808, 0.7937, 0.7504, 0.7937, 0.7504, 0.7937, 0.7808, 0.7937, 0.7796, 0.8498, 0.7517, 0.8498, 0.7517, 0.8498, 0.7796, 0.8498, 0.7776, 1.0, 0.7536, 1.0, 0.4895, 0.2554, 0.4859, 0.2914, 0.3909, 0.278, 0.3936, 0.25, 0.3936, 0.25, 0.3909, 0.278, 0.3433, 0.2686, 0.3451, 0.25, 0.3451, 0.25, 0.3433, 0.2686, 0.2902, 0.258, 0.291, 0.25, 0.291, 0.25, 0.2902, 0.258, 0.2344, 0.2469, 0.2341, 0.25, 0.7188, 0.7347, 0.75, 0.7347, 0.7496, 0.7937, 0.7192, 0.7937, 0.7192, 0.7937, 0.7496, 0.7937, 0.7483, 0.8498, 0.7204, 0.8498, 0.7204, 0.8498, 0.7483, 0.8498, 0.7464, 1.0, 0.7224, 1.0, 0.4859, 0.2086, 0.4895, 0.2446, 0.3936, 0.25, 0.3909, 0.222, 0.3909, 0.222, 0.3936, 0.25, 0.3451, 0.25, 0.3433, 0.2314, 0.3433, 0.2314, 0.3451, 0.25, 0.291, 0.25, 0.2902, 0.242, 0.2902, 0.242, 0.291, 0.25, 0.2341, 0.25, 0.2344, 0.2531, 0.6875, 0.7347, 0.7188, 0.7347, 0.7183, 0.7937, 0.6879, 0.7937, 0.6879, 0.7937, 0.7183, 0.7937, 0.7171, 0.8498, 0.6892, 0.8498, 0.6892, 0.8498, 0.7171, 0.8498, 0.7151, 1.0, 0.6911, 1.0, 0.4733, 0.1634, 0.4838, 0.1979, 0.3909, 0.222, 0.3827, 0.195, 0.3827, 0.195, 0.3909, 0.222, 0.3433, 0.2314, 0.3379, 0.2136, 0.3379, 0.2136, 0.3433, 0.2314, 0.2902, 0.242, 0.2879, 0.2343, 0.2879, 0.2343, 0.2902, 0.242, 0.2344, 0.2531, 0.2353, 0.2561, 0.6562, 0.7347, 0.6875, 0.7347, 0.6871, 0.7937, 0.6567, 0.7937, 0.6567, 0.7937, 0.6871, 0.7937, 0.6858, 0.8498, 0.6579, 0.8498, 0.6579, 0.8498, 0.6858, 0.8498, 0.6839, 1.0, 0.6599, 1.0, 0.4521, 0.1215, 0.4692, 0.1533, 0.3827, 0.195, 0.3694, 0.1702, 0.3694, 0.1702, 0.3827, 0.195, 0.3379, 0.2136, 0.3291, 0.1972, 0.3291, 0.1972, 0.3379, 0.2136, 0.2879, 0.2343, 0.2841, 0.2272, 0.2841, 0.2272, 0.2879, 0.2343, 0.2353, 0.2561, 0.2367, 0.2589, 0.625, 0.7347, 0.6562, 0.7347, 0.6558, 0.7937, 0.6254, 0.7937, 0.6254, 0.7937, 0.6558, 0.7937, 0.6546, 0.8498, 0.6267, 0.8498, 0.6267, 0.8498, 0.6546, 0.8498, 0.6526, 1.0, 0.6286, 1.0, 0.4232, 0.08453, 0.4461, 0.1124, 0.3694, 0.1702, 0.3516, 0.1484, 0.3516, 0.1484, 0.3694, 0.1702, 0.3291, 0.1972, 0.3173, 0.1827, 0.3173, 0.1827, 0.3291, 0.1972, 0.2841, 0.2272, 0.279, 0.221, 0.279, 0.221, 0.2841, 0.2272, 0.2367, 0.2589, 0.2387, 0.2613, 0.5938, 0.7347, 0.625, 0.7347, 0.6246, 0.7937, 0.5942, 0.7937, 0.5942, 0.7937, 0.6246, 0.7937, 0.6234, 0.8498, 0.5954, 0.8498, 0.5954, 0.8498, 0.6234, 0.8498, 0.6214, 1.0, 0.5974, 1.0, 0.3876, 0.05392, 0.4155, 0.07682, 0.3516, 0.1484, 0.3298, 0.1306, 0.3298, 0.1306, 0.3516, 0.1484, 0.3173, 0.1827, 0.3028, 0.1709, 0.3028, 0.1709, 0.3173, 0.1827, 0.279, 0.221, 0.2728, 0.2159, 0.2728, 0.2159, 0.279, 0.221, 0.2387, 0.2613, 0.2411, 0.2633, 0.5625, 0.7347, 0.5938, 0.7347, 0.5933, 0.7937, 0.5629, 0.7937, 0.5629, 0.7937, 0.5933, 0.7937, 0.5921, 0.8498, 0.5642, 0.8498, 0.5642, 0.8498, 0.5921, 0.8498, 0.5901, 1.0, 0.5661, 1.0, 0.3467, 0.03085, 0.3785, 0.04787, 0.3298, 0.1306, 0.305, 0.1173, 0.305, 0.1173, 0.3298, 0.1306, 0.3028, 0.1709, 0.2864, 0.1621, 0.2864, 0.1621, 0.3028, 0.1709, 0.2728, 0.2159, 0.2657, 0.2121, 0.2657, 0.2121, 0.2728, 0.2159, 0.2411, 0.2633, 0.2439, 0.2647, 0.5312, 0.7347, 0.5625, 0.7347, 0.5621, 0.7937, 0.5317, 0.7937, 0.5317, 0.7937, 0.5621, 0.7937, 0.5608, 0.8498, 0.5329, 0.8498, 0.5329, 0.8498, 0.5608, 0.8498, 0.5589, 1.0, 0.5349, 1.0, 0.3021, 0.0162, 0.3366, 0.02668, 0.305, 0.1173, 0.278, 0.1091, 0.278, 0.1091, 0.305, 0.1173, 0.2864, 0.1621, 0.2686, 0.1567, 0.2686, 0.1567, 0.2864, 0.1621, 0.2657, 0.2121, 0.258, 0.2098, 0.258, 0.2098, 0.2657, 0.2121, 0.2439, 0.2647, 0.2469, 0.2656, 0.5, 0.7347, 0.5312, 0.7347, 0.5308, 0.7937, 0.5004, 0.7937, 0.5004, 0.7937, 0.5308, 0.7937, 0.5296, 0.8498, 0.5017, 0.8498, 0.5017, 0.8498, 0.5296, 0.8498, 0.5276, 1.0, 0.5036, 1.0, 0.2554, 0.01054, 0.2914, 0.01408, 0.278, 0.1091, 0.25, 0.1064, 0.25, 0.1064, 0.278, 0.1091, 0.2686, 0.1567, 0.25, 0.1549, 0.25, 0.1549, 0.2686, 0.1567, 0.258, 0.2098, 0.25, 0.209, 0.25, 0.209, 0.258, 0.2098, 0.2469, 0.2656, 0.25, 0.2659, 0.4688, 0.7347, 0.5, 0.7347, 0.4996, 0.7937, 0.4692, 0.7937, 0.4692, 0.7937, 0.4996, 0.7937, 0.4983, 0.8498, 0.4704, 0.8498, 0.4704, 0.8498, 0.4983, 0.8498, 0.4964, 1.0, 0.4724, 1.0, 0.2086, 0.01408, 0.2446, 0.01054, 0.25, 0.1064, 0.222, 0.1091, 0.222, 0.1091, 0.25, 0.1064, 0.25, 0.1549, 0.2314, 0.1567, 0.2314, 0.1567, 0.25, 0.1549, 0.25, 0.209, 0.242, 0.2098, 0.242, 0.2098, 0.25, 0.209, 0.25, 0.2659, 0.2531, 0.2656, 0.4375, 0.7347, 0.4688, 0.7347, 0.4683, 0.7937, 0.4379, 0.7937, 0.4379, 0.7937, 0.4683, 0.7937, 0.4671, 0.8498, 0.4392, 0.8498, 0.4392, 0.8498, 0.4671, 0.8498, 0.4651, 1.0, 0.4411, 1.0, 0.1634, 0.02668, 0.1979, 0.0162, 0.222, 0.1091, 0.195, 0.1173, 0.195, 0.1173, 0.222, 0.1091, 0.2314, 0.1567, 0.2136, 0.1621, 0.2136, 0.1621, 0.2314, 0.1567, 0.242, 0.2098, 0.2343, 0.2121, 0.2343, 0.2121, 0.242, 0.2098, 0.2531, 0.2656, 0.2561, 0.2647, 0.4062, 0.7347, 0.4375, 0.7347, 0.4371, 0.7937, 0.4067, 0.7937, 0.4067, 0.7937, 0.4371, 0.7937, 0.4358, 0.8498, 0.4079, 0.8498, 0.4079, 0.8498, 0.4358, 0.8498, 0.4339, 1.0, 0.4099, 1.0, 0.1215, 0.04787, 0.1533, 0.03085, 0.195, 0.1173, 0.1702, 0.1306, 0.1702, 0.1306, 0.195, 0.1173, 0.2136, 0.1621, 0.1972, 0.1709, 0.1972, 0.1709, 0.2136, 0.1621, 0.2343, 0.2121, 0.2272, 0.2159, 0.2272, 0.2159, 0.2343, 0.2121, 0.2561, 0.2647, 0.2589, 0.2633, 0.375, 0.7347, 0.4062, 0.7347, 0.4058, 0.7937, 0.3754, 0.7937, 0.3754, 0.7937, 0.4058, 0.7937, 0.4046, 0.8498, 0.3767, 0.8498, 0.3767, 0.8498, 0.4046, 0.8498, 0.4026, 1.0, 0.3786, 1.0, 0.08453, 0.07682, 0.1124, 0.05392, 0.1702, 0.1306, 0.1484, 0.1484, 0.1484, 0.1484, 0.1702, 0.1306, 0.1972, 0.1709, 0.1827, 0.1827, 0.1827, 0.1827, 0.1972, 0.1709, 0.2272, 0.2159, 0.221, 0.221, 0.221, 0.221, 0.2272, 0.2159, 0.2589, 0.2633, 0.2613, 0.2613, 0.3438, 0.7347, 0.375, 0.7347, 0.3746, 0.7937, 0.3442, 0.7937, 0.3442, 0.7937, 0.3746, 0.7937, 0.3733, 0.8498, 0.3454, 0.8498, 0.3454, 0.8498, 0.3733, 0.8498, 0.3714, 1.0, 0.3474, 1.0, 0.05392, 0.1124, 0.07682, 0.08453, 0.1484, 0.1484, 0.1306, 0.1702, 0.1306, 0.1702, 0.1484, 0.1484, 0.1827, 0.1827, 0.1709, 0.1972, 0.1709, 0.1972, 0.1827, 0.1827, 0.221, 0.221, 0.2159, 0.2272, 0.2159, 0.2272, 0.221, 0.221, 0.2613, 0.2613, 0.2633, 0.2589, 0.3125, 0.7347, 0.3438, 0.7347, 0.3433, 0.7937, 0.3129, 0.7937, 0.3129, 0.7937, 0.3433, 0.7937, 0.3421, 0.8498, 0.3142, 0.8498, 0.3142, 0.8498, 0.3421, 0.8498, 0.3401, 1.0, 0.3161, 1.0, 0.03085, 0.1533, 0.04787, 0.1215, 0.1306, 0.1702, 0.1173, 0.195, 0.1173, 0.195, 0.1306, 0.1702, 0.1709, 0.1972, 0.1621, 0.2136, 0.1621, 0.2136, 0.1709, 0.1972, 0.2159, 0.2272, 0.2121, 0.2343, 0.2121, 0.2343, 0.2159, 0.2272, 0.2633, 0.2589, 0.2647, 0.2561, 0.2812, 0.7347, 0.3125, 0.7347, 0.3121, 0.7937, 0.2817, 0.7937, 0.2817, 0.7937, 0.3121, 0.7937, 0.3108, 0.8498, 0.2829, 0.8498, 0.2829, 0.8498, 0.3108, 0.8498, 0.3089, 1.0, 0.2849, 1.0, 0.0162, 0.1979, 0.02668, 0.1634, 0.1173, 0.195, 0.1091, 0.222, 0.1091, 0.222, 0.1173, 0.195, 0.1621, 0.2136, 0.1567, 0.2314, 0.1567, 0.2314, 0.1621, 0.2136, 0.2121, 0.2343, 0.2098, 0.242, 0.2098, 0.242, 0.2121, 0.2343, 0.2647, 0.2561, 0.2656, 0.2531, 0.25, 0.7347, 0.2812, 0.7347, 0.2808, 0.7937, 0.2504, 0.7937, 0.2504, 0.7937, 0.2808, 0.7937, 0.2796, 0.8498, 0.2517, 0.8498, 0.2517, 0.8498, 0.2796, 0.8498, 0.2776, 1.0, 0.2536, 1.0, 0.01054, 0.2446, 0.01408, 0.2086, 0.1091, 0.222, 0.1064, 0.25, 0.1064, 0.25, 0.1091, 0.222, 0.1567, 0.2314, 0.1549, 0.25, 0.1549, 0.25, 0.1567, 0.2314, 0.2098, 0.242, 0.209, 0.25, 0.209, 0.25, 0.2098, 0.242, 0.2656, 0.2531, 0.2659, 0.25, 0.2188, 0.7347, 0.25, 0.7347, 0.2496, 0.7937, 0.2192, 0.7937, 0.2192, 0.7937, 0.2496, 0.7937, 0.2483, 0.8498, 0.2204, 0.8498, 0.2204, 0.8498, 0.2483, 0.8498, 0.2464, 1.0, 0.2224, 1.0, 0.01408, 0.2914, 0.01054, 0.2554, 0.1064, 0.25, 0.1091, 0.278, 0.1091, 0.278, 0.1064, 0.25, 0.1549, 0.25, 0.1567, 0.2686, 0.1567, 0.2686, 0.1549, 0.25, 0.209, 0.25, 0.2098, 0.258, 0.2098, 0.258, 0.209, 0.25, 0.2659, 0.25, 0.2656, 0.2469, 0.1875, 0.7347, 0.2188, 0.7347, 0.2183, 0.7937, 0.1879, 0.7937, 0.1879, 0.7937, 0.2183, 0.7937, 0.2171, 0.8498, 0.1892, 0.8498, 0.1892, 0.8498, 0.2171, 0.8498, 0.2151, 1.0, 0.1911, 1.0, 0.02668, 0.3366, 0.0162, 0.3021, 0.1091, 0.278, 0.1173, 0.305, 0.1173, 0.305, 0.1091, 0.278, 0.1567, 0.2686, 0.1621, 0.2864, 0.1621, 0.2864, 0.1567, 0.2686, 0.2098, 0.258, 0.2121, 0.2657, 0.2121, 0.2657, 0.2098, 0.258, 0.2656, 0.2469, 0.2647, 0.2439, 0.1562, 0.7347, 0.1875, 0.7347, 0.1871, 0.7937, 0.1567, 0.7937, 0.1567, 0.7937, 0.1871, 0.7937, 0.1858, 0.8498, 0.1579, 0.8498, 0.1579, 0.8498, 0.1858, 0.8498, 0.1839, 1.0, 0.1599, 1.0, 0.04787, 0.3785, 0.03085, 0.3467, 0.1173, 0.305, 0.1306, 0.3298, 0.1306, 0.3298, 0.1173, 0.305, 0.1621, 0.2864, 0.1709, 0.3028, 0.1709, 0.3028, 0.1621, 0.2864, 0.2121, 0.2657, 0.2159, 0.2728, 0.2159, 0.2728, 0.2121, 0.2657, 0.2647, 0.2439, 0.2633, 0.2411, 0.125, 0.7347, 0.1562, 0.7347, 0.1558, 0.7937, 0.1254, 0.7937, 0.1254, 0.7937, 0.1558, 0.7937, 0.1546, 0.8498, 0.1267, 0.8498, 0.1267, 0.8498, 0.1546, 0.8498, 0.1526, 1.0, 0.1286, 1.0, 0.07682, 0.4155, 0.05392, 0.3876, 0.1306, 0.3298, 0.1484, 0.3516, 0.1484, 0.3516, 0.1306, 0.3298, 0.1709, 0.3028, 0.1827, 0.3173, 0.1827, 0.3173, 0.1709, 0.3028, 0.2159, 0.2728, 0.221, 0.279, 0.221, 0.279, 0.2159, 0.2728, 0.2633, 0.2411, 0.2613, 0.2387, 0.09375, 0.7347, 0.125, 0.7347, 0.1246, 0.7937, 0.09417, 0.7937, 0.09417, 0.7937, 0.1246, 0.7937, 0.1233, 0.8498, 0.0954, 0.8498, 0.0954, 0.8498, 0.1233, 0.8498, 0.1214, 1.0, 0.09739, 1.0, 0.1124, 0.4461, 0.08453, 0.4232, 0.1484, 0.3516, 0.1702, 0.3694, 0.1702, 0.3694, 0.1484, 0.3516, 0.1827, 0.3173, 0.1972, 0.3291, 0.1972, 0.3291, 0.1827, 0.3173, 0.221, 0.279, 0.2272, 0.2841, 0.2272, 0.2841, 0.221, 0.279, 0.2613, 0.2387, 0.2589, 0.2367, 0.0625, 0.7347, 0.09375, 0.7347, 0.09333, 0.7937, 0.06292, 0.7937, 0.06292, 0.7937, 0.09333, 0.7937, 0.0921, 0.8498, 0.06415, 0.8498, 0.06415, 0.8498, 0.0921, 0.8498, 0.09011, 1.0, 0.06614, 1.0, 0.1533, 0.4692, 0.1215, 0.4521, 0.1702, 0.3694, 0.195, 0.3827, 0.195, 0.3827, 0.1702, 0.3694, 0.1972, 0.3291, 0.2136, 0.3379, 0.2136, 0.3379, 0.1972, 0.3291, 0.2272, 0.2841, 0.2343, 0.2879, 0.2343, 0.2879, 0.2272, 0.2841, 0.2589, 0.2367, 0.2561, 0.2353, 0.03125, 0.7347, 0.0625, 0.7347, 0.06208, 0.7937, 0.03167, 0.7937, 0.03167, 0.7937, 0.06208, 0.7937, 0.06085, 0.8498, 0.0329, 0.8498, 0.0329, 0.8498, 0.06085, 0.8498, 0.05886, 1.0, 0.03489, 1.0, 0.1979, 0.4838, 0.1634, 0.4733, 0.195, 0.3827, 0.222, 0.3909, 0.222, 0.3909, 0.195, 0.3827, 0.2136, 0.3379, 0.2314, 0.3433, 0.2314, 0.3433, 0.2136, 0.3379, 0.2343, 0.2879, 0.242, 0.2902, 0.242, 0.2902, 0.2343, 0.2879, 0.2561, 0.2353, 0.2531, 0.2344, 0.0, 0.7347, 0.03125, 0.7347, 0.03083, 0.7937, 0.0004178, 0.7937, 0.0004178, 0.7937, 0.03083, 0.7937, 0.0296, 0.8498, 0.00165, 0.8498, 0.00165, 0.8498, 0.0296, 0.8498, 0.02761, 1.0, 0.003635, 1.0, 0.2446, 0.4895, 0.2086, 0.4859, 0.222, 0.3909, 0.25, 0.3936, 0.25, 0.3936, 0.222, 0.3909, 0.2314, 0.3433, 0.25, 0.3451, 0.25, 0.3451, 0.2314, 0.3433, 0.242, 0.2902, 0.25, 0.291, 0.25, 0.291, 0.242, 0.2902, 0.2531, 0.2344, 0.25, 0.2341, 0.2469, 0.2344, 0.25, 0.2341, 0.2531, 0.2344, 0.2561, 0.2353, 0.2589, 0.2367, 0.2613, 0.2387, 0.2633, 0.2411, 0.2647, 0.2439, 0.2656, 0.2469, 0.2659, 0.25, 0.2656, 0.2531, 0.2647, 0.2561, 0.2633, 0.2589, 0.2613, 0.2613, 0.2589, 0.2633, 0.2561, 0.2647, 0.2531, 0.2656, 0.25, 0.2659, 0.2469, 0.2656, 0.2439, 0.2647, 0.2411, 0.2633, 0.2387, 0.2613, 0.2367, 0.2589, 0.2353, 0.2561, 0.2344, 0.2531, 0.2341, 0.25, 0.2344, 0.2469, 0.2353, 0.2439, 0.2367, 0.2411, 0.2387, 0.2387, 0.2411, 0.2367, 0.2439, 0.2353])
me_cylinder_006.update()

# ---- objects
ob_empty = bpy.data.objects.new('Empty', None)
ob_cylinder_001 = bpy.data.objects.new('Cylinder.001', me_cylinder_002)
ob_cylinder_002 = bpy.data.objects.new('Cylinder.002', me_cylinder_004)
ob_cylinder_003 = bpy.data.objects.new('Cylinder.003', me_cylinder_005)
ob_cylinder_004 = bpy.data.objects.new('Cylinder.004', me_cylinder_006)

# ---- transforms, parenting, visibility, modifiers, constraints
ob_empty.location = (0.0, 0.0, 0.0)
ob_empty.rotation_euler = (1.465, 0.01465, 1.593)
ob_empty.empty_display_type = 'IMAGE'
ob_empty.empty_display_size = 5.0
ob_cylinder_001.location = (0.0717, -0.163, -0.5064)
ob_cylinder_001.rotation_euler = (1.571, -0.0, 0.0)
ob_cylinder_001.scale = (1.0, 0.6654, 1.672)
_m = ob_cylinder_001.modifiers.new('Weld', 'WELD')
ob_cylinder_002.location = (0.07044, -2.34, -0.501)
ob_cylinder_002.rotation_euler = (1.571, 0.0, 0.0)
ob_cylinder_002.scale = (1.0, 0.665, 0.5)
_m = ob_cylinder_002.modifiers.new('Weld', 'WELD')
_m.invert_vertex_group = True
ob_cylinder_003.location = (1.367, -5.342, -0.7417)
ob_cylinder_003.scale = (1.0, 0.665, 0.5)
ob_cylinder_004.location = (0.06024, 2.016, -0.5043)
ob_cylinder_004.rotation_euler = (4.712, 0.0, 0.0)
ob_cylinder_004.scale = (1.0, 0.665, 0.5)

# ---- collection membership
col_collection.objects.link(ob_empty)
col_collection.objects.link(ob_cylinder_001)
col_collection.objects.link(ob_cylinder_002)
col_collection.objects.link(ob_cylinder_003)
col_collection.objects.link(ob_cylinder_004)

# ---- scene / render settings (as saved in the file)
scene.frame_start = 1; scene.frame_end = 250; scene.frame_set(180)
scene.render.engine = 'BLENDER_EEVEE_NEXT'
scene.cycles.sampling_pattern = 'TABULATED_SOBOL'
bpy.context.view_layer.update()

# ---- added for rendering (the .blend has no active camera and no usable light): camera, sun
cam_auto = bpy.data.cameras.new('AutoCamera')
cam_auto.lens = 50.0
cam_auto.sensor_width = 36.0
cam_auto.clip_end = 1000.0
ob_auto_camera = bpy.data.objects.new('AutoCamera', cam_auto)
scene.collection.objects.link(ob_auto_camera)
ob_auto_camera.location = (9.27195, -12.0151, 6.30767)
ob_auto_camera.rotation_euler = (1.09748, -7.21219e-08, 0.694738)
scene.camera = ob_auto_camera
light_auto_sun = bpy.data.lights.new('AutoSun', 'SUN')
light_auto_sun.energy = 3.0
light_auto_sun.angle = 0.0523599
ob_auto_sun = bpy.data.objects.new('AutoSun', light_auto_sun)
scene.collection.objects.link(ob_auto_sun)
ob_auto_sun.rotation_euler = (0.872665, 0.174533, 0.523599)
bpy.context.view_layer.update()
